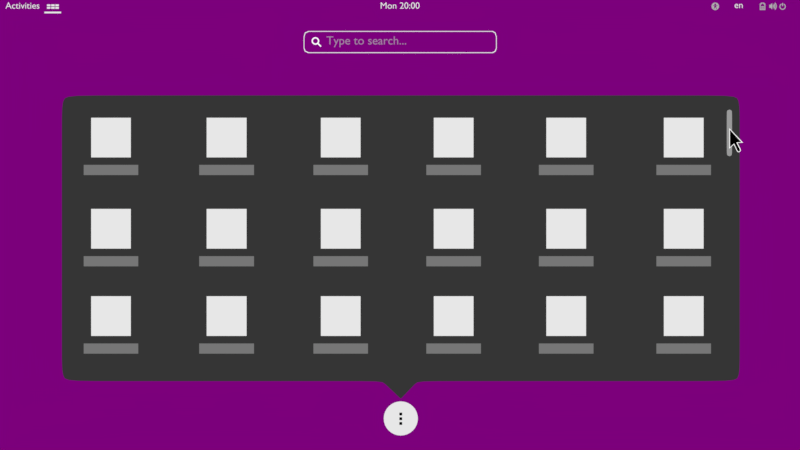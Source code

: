 # Source: gnome-shell-windows-and-workspaces.blend  (saved by Blender 2.78.0; exported with 4.5.12 LTS)
import bpy
from mathutils import Matrix  # noqa: F401  (used for matrix-valued properties, if any)

bpy.ops.wm.read_factory_settings(use_empty=True)
scene = bpy.context.scene
scene.name = 'more-apps v2'

# ---- collections
col_collection_1_003 = bpy.data.collections.new('Collection 1.003'); scene.collection.children.link(col_collection_1_003)
col_collection_2_003 = bpy.data.collections.new('Collection 2.003'); scene.collection.children.link(col_collection_2_003)
col_collection_2_003.hide_render = True
col_collection_2_003.hide_viewport = True
col_collection_3_003 = bpy.data.collections.new('Collection 3.003'); scene.collection.children.link(col_collection_3_003)
col_collection_3_003.hide_render = True
col_collection_3_003.hide_viewport = True
col_collection_4_003 = bpy.data.collections.new('Collection 4.003'); scene.collection.children.link(col_collection_4_003)
col_collection_4_003.hide_render = True
col_collection_4_003.hide_viewport = True
col_collection_5_003 = bpy.data.collections.new('Collection 5.003'); scene.collection.children.link(col_collection_5_003)
col_collection_5_003.hide_render = True
col_collection_5_003.hide_viewport = True
col_collection_6_003 = bpy.data.collections.new('Collection 6.003'); scene.collection.children.link(col_collection_6_003)
col_collection_6_003.hide_render = True
col_collection_6_003.hide_viewport = True
col_collection_7_003 = bpy.data.collections.new('Collection 7.003'); scene.collection.children.link(col_collection_7_003)
col_collection_7_003.hide_render = True
col_collection_7_003.hide_viewport = True
col_collection_8_003 = bpy.data.collections.new('Collection 8.003'); scene.collection.children.link(col_collection_8_003)
col_collection_8_003.hide_render = True
col_collection_8_003.hide_viewport = True
col_collection_9_003 = bpy.data.collections.new('Collection 9.003'); scene.collection.children.link(col_collection_9_003)
col_collection_9_003.hide_render = True
col_collection_9_003.hide_viewport = True
col_collection_10_003 = bpy.data.collections.new('Collection 10.003'); scene.collection.children.link(col_collection_10_003)
col_collection_10_003.hide_render = True
col_collection_10_003.hide_viewport = True
col_collection_11_003 = bpy.data.collections.new('Collection 11.003'); scene.collection.children.link(col_collection_11_003)
col_collection_11_003.hide_render = True
col_collection_11_003.hide_viewport = True
col_collection_12_003 = bpy.data.collections.new('Collection 12.003'); scene.collection.children.link(col_collection_12_003)
col_collection_12_003.hide_render = True
col_collection_12_003.hide_viewport = True
col_collection_13_003 = bpy.data.collections.new('Collection 13.003'); scene.collection.children.link(col_collection_13_003)
col_collection_13_003.hide_render = True
col_collection_13_003.hide_viewport = True
col_collection_14_003 = bpy.data.collections.new('Collection 14.003'); scene.collection.children.link(col_collection_14_003)
col_collection_14_003.hide_render = True
col_collection_14_003.hide_viewport = True
col_collection_15_003 = bpy.data.collections.new('Collection 15.003'); scene.collection.children.link(col_collection_15_003)
col_collection_15_003.hide_render = True
col_collection_15_003.hide_viewport = True
col_collection_16_003 = bpy.data.collections.new('Collection 16.003'); scene.collection.children.link(col_collection_16_003)
col_collection_16_003.hide_render = True
col_collection_16_003.hide_viewport = True
col_collection_17_003 = bpy.data.collections.new('Collection 17.003'); scene.collection.children.link(col_collection_17_003)
col_collection_17_003.hide_render = True
col_collection_17_003.hide_viewport = True
col_collection_18_003 = bpy.data.collections.new('Collection 18.003'); scene.collection.children.link(col_collection_18_003)
col_collection_18_003.hide_render = True
col_collection_18_003.hide_viewport = True
col_collection_19_003 = bpy.data.collections.new('Collection 19.003'); scene.collection.children.link(col_collection_19_003)
col_collection_19_003.hide_render = True
col_collection_19_003.hide_viewport = True
col_collection_20_003 = bpy.data.collections.new('Collection 20.003'); scene.collection.children.link(col_collection_20_003)
col_collection_20_003.hide_render = True
col_collection_20_003.hide_viewport = True

# ---- images (referenced by path relative to the original .blend; pixels are not part of the script)
import os
ASSET_DIR = os.environ.get("B2B_ASSET_DIR", "")  # directory of the original .blend (textures are referenced by path, not embedded)
HERE = os.path.dirname(os.path.abspath(__file__))  # packed textures are extracted next to this script under _unpacked/

def load_image(name, relpath, width, height, colorspace="sRGB"):
    """Load a texture the original file referenced (path relative to the .blend, or extracted next to this script)."""
    p = next((c for c in (os.path.join(HERE, relpath), os.path.join(ASSET_DIR, relpath)) if relpath and os.path.exists(c)), "")
    if p:
        img = bpy.data.images.load(p, check_existing=True)
        img.name = name
    else:  # same state as the original file: an image datablock whose file is absent (Cycles renders it pink)
        img = bpy.data.images.new(name, width, height)
        img.source = "FILE"
        img.filepath = "//" + (relpath or name)
    img.colorspace_settings.name = colorspace
    return img
img_day_png = load_image('day.png', 'day.png', 1024, 1024, 'sRGB')

# ---- materials (node trees are filled in below, after node groups)
mat_icon_005 = bpy.data.materials.new('icon.005')
mat_icon_005.alpha_threshold = 0.0
mat_icon_005.roughness = 0.5
mat_group_bg_001 = bpy.data.materials.new('group bg.001')
mat_group_bg_001.alpha_threshold = 0.0
mat_group_bg_001.roughness = 0.5
mat_popover = bpy.data.materials.new('popover')
mat_popover.alpha_threshold = 0.0
mat_popover.roughness = 0.5
mat_outer_cursor = bpy.data.materials.new('outer cursor')
mat_outer_cursor.alpha_threshold = 0.0
mat_outer_cursor.roughness = 0.5
mat_inner_cursor = bpy.data.materials.new('inner cursor')
mat_inner_cursor.alpha_threshold = 0.0
mat_inner_cursor.roughness = 0.5
mat_material = bpy.data.materials.new('Material')
mat_material.alpha_threshold = 0.0
mat_material.roughness = 0.5
mat_grid_icon = bpy.data.materials.new('grid icon')
mat_grid_icon.alpha_threshold = 0.0
mat_grid_icon.roughness = 0.5
mat_group_bg = bpy.data.materials.new('group bg')
mat_group_bg.alpha_threshold = 0.0
mat_group_bg.roughness = 0.5
mat_view_more_001 = bpy.data.materials.new('view-more.001')
mat_view_more_001.alpha_threshold = 0.0
mat_view_more_001.roughness = 0.5
mat_icon_004 = bpy.data.materials.new('icon.004')
mat_icon_004.alpha_threshold = 0.0
mat_icon_004.roughness = 0.5
mat_searcbox_003 = bpy.data.materials.new('searcbox.003')
mat_searcbox_003.alpha_threshold = 0.0
mat_searcbox_003.roughness = 0.5
mat_searchicon_003 = bpy.data.materials.new('searchicon.003')
mat_searchicon_003.alpha_threshold = 0.0
mat_searchicon_003.diffuse_color = (0.5149, 0.5149, 0.5149, 1.0)
mat_searchicon_003.roughness = 0.5
mat_search_hint_003 = bpy.data.materials.new('search hint.003')
mat_search_hint_003.alpha_threshold = 0.0
mat_search_hint_003.roughness = 0.5
mat_selected_004 = bpy.data.materials.new('selected.004')
mat_selected_004.alpha_threshold = 0.0
mat_selected_004.roughness = 0.5
mat_workspace_indicator_2_004 = bpy.data.materials.new('workspace indicator 2.004')
mat_workspace_indicator_2_004.alpha_threshold = 0.0
mat_workspace_indicator_2_004.roughness = 0.5
mat_workspace_indicator_1_004 = bpy.data.materials.new('workspace indicator 1.004')
mat_workspace_indicator_1_004.alpha_threshold = 0.0
mat_workspace_indicator_1_004.roughness = 0.5
mat_shade_for_overview_004 = bpy.data.materials.new('shade for overview.004')
mat_shade_for_overview_004.alpha_threshold = 0.0
mat_shade_for_overview_004.roughness = 0.5
mat_top_bar_white_004 = bpy.data.materials.new('top bar white.004')
mat_top_bar_white_004.alpha_threshold = 0.0
mat_top_bar_white_004.roughness = 0.5
mat_day_004 = bpy.data.materials.new('day.004')
mat_day_004.alpha_threshold = 0.0
mat_day_004.roughness = 0.5
mat_top_bar_004 = bpy.data.materials.new('top bar.004')
mat_top_bar_004.alpha_threshold = 0.0
mat_top_bar_004.roughness = 0.5
mat_icon_normal_004 = bpy.data.materials.new('icon normal.004')
mat_icon_normal_004.alpha_threshold = 0.0
mat_icon_normal_004.roughness = 0.5

# ---- material node trees
mat_icon_005.use_nodes = True; mat_icon_005.node_tree.nodes.clear()
_N = mat_icon_005.node_tree.nodes; _L = mat_icon_005.node_tree.links
n0 = _N.new('ShaderNodeOutputMaterial'); n0.name = 'Material Output'; n0.location = (300, 300)
n1 = _N.new('ShaderNodeMixShader'); n1.name = 'Mix Shader'; n1.location = (10, 300)
n1.inputs[0].default_value = 1.0
n2 = _N.new('ShaderNodeBsdfTransparent'); n2.name = 'Transparent BSDF'; n2.location = (-180, 200)
n3 = _N.new('ShaderNodeEmission'); n3.name = 'Emission'; n3.location = (-180, 100)
n3.inputs[0].default_value = (0.8, 0.8, 0.8, 1.0)
_L.new(n1.outputs[0], n0.inputs[0])
_L.new(n2.outputs[0], n1.inputs[1])
_L.new(n3.outputs[0], n1.inputs[2])
n0.is_active_output = True
mat_group_bg_001.use_nodes = True; mat_group_bg_001.node_tree.nodes.clear()
_N = mat_group_bg_001.node_tree.nodes; _L = mat_group_bg_001.node_tree.links
n0 = _N.new('ShaderNodeOutputMaterial'); n0.name = 'Material Output'; n0.location = (300, 300)
n1 = _N.new('ShaderNodeMixShader'); n1.name = 'Mix Shader'; n1.location = (10, 300)
n1.inputs[0].default_value = 0.1914
n2 = _N.new('ShaderNodeBsdfTransparent'); n2.name = 'Transparent BSDF'; n2.location = (-180, 200)
n3 = _N.new('ShaderNodeEmission'); n3.name = 'Emission'; n3.location = (-180, 100)
n3.inputs[0].default_value = (0.8, 0.8, 0.8, 1.0)
_L.new(n1.outputs[0], n0.inputs[0])
_L.new(n2.outputs[0], n1.inputs[1])
_L.new(n3.outputs[0], n1.inputs[2])
n0.is_active_output = True
mat_popover.use_nodes = True; mat_popover.node_tree.nodes.clear()
_N = mat_popover.node_tree.nodes; _L = mat_popover.node_tree.links
n0 = _N.new('ShaderNodeOutputMaterial'); n0.name = 'Material Output'; n0.location = (300, 300)
n1 = _N.new('ShaderNodeMixShader'); n1.name = 'Mix Shader'; n1.location = (10, 300)
n1.inputs[0].default_value = 1.0
n2 = _N.new('ShaderNodeBsdfTransparent'); n2.name = 'Transparent BSDF'; n2.location = (-180, 200)
n3 = _N.new('ShaderNodeEmission'); n3.name = 'Emission'; n3.location = (-180, 100)
n3.inputs[0].default_value = (0.03522, 0.03522, 0.03522, 1.0)
_L.new(n1.outputs[0], n0.inputs[0])
_L.new(n2.outputs[0], n1.inputs[1])
_L.new(n3.outputs[0], n1.inputs[2])
n0.is_active_output = True
mat_outer_cursor.use_nodes = True; mat_outer_cursor.node_tree.nodes.clear()
_N = mat_outer_cursor.node_tree.nodes; _L = mat_outer_cursor.node_tree.links
n0 = _N.new('ShaderNodeOutputMaterial'); n0.name = 'Material Output'; n0.location = (300, 300)
n1 = _N.new('ShaderNodeMixShader'); n1.name = 'Mix Shader'; n1.location = (10, 300)
n1.inputs[0].default_value = 1.0
n2 = _N.new('ShaderNodeBsdfTransparent'); n2.name = 'Transparent BSDF'; n2.location = (-180, 200)
n3 = _N.new('ShaderNodeEmission'); n3.name = 'Emission'; n3.location = (-180, 100)
_L.new(n1.outputs[0], n0.inputs[0])
_L.new(n2.outputs[0], n1.inputs[1])
_L.new(n3.outputs[0], n1.inputs[2])
n0.is_active_output = True
mat_inner_cursor.use_nodes = True; mat_inner_cursor.node_tree.nodes.clear()
_N = mat_inner_cursor.node_tree.nodes; _L = mat_inner_cursor.node_tree.links
n0 = _N.new('ShaderNodeOutputMaterial'); n0.name = 'Material Output'; n0.location = (300, 300)
n1 = _N.new('ShaderNodeMixShader'); n1.name = 'Mix Shader'; n1.location = (10, 300)
n1.inputs[0].default_value = 1.0
n2 = _N.new('ShaderNodeBsdfTransparent'); n2.name = 'Transparent BSDF'; n2.location = (-180, 200)
n3 = _N.new('ShaderNodeEmission'); n3.name = 'Emission'; n3.location = (-180, 100)
n3.inputs[0].default_value = (0.0, 0.0, 0.0, 1.0)
_L.new(n1.outputs[0], n0.inputs[0])
_L.new(n2.outputs[0], n1.inputs[1])
_L.new(n3.outputs[0], n1.inputs[2])
n0.is_active_output = True
mat_material.use_nodes = True; mat_material.node_tree.nodes.clear()
_N = mat_material.node_tree.nodes; _L = mat_material.node_tree.links
n0 = _N.new('ShaderNodeOutputMaterial'); n0.name = 'Material Output'; n0.location = (300, 300)
n1 = _N.new('ShaderNodeMixShader'); n1.name = 'Mix Shader'; n1.location = (10, 300)
n1.inputs[0].default_value = 0.2988
n2 = _N.new('ShaderNodeBsdfTransparent'); n2.name = 'Transparent BSDF'; n2.location = (-180, 200)
n3 = _N.new('ShaderNodeEmission'); n3.name = 'Emission'; n3.location = (-180, 100)
_L.new(n1.outputs[0], n0.inputs[0])
_L.new(n2.outputs[0], n1.inputs[1])
_L.new(n3.outputs[0], n1.inputs[2])
n0.is_active_output = True
mat_grid_icon.use_nodes = True; mat_grid_icon.node_tree.nodes.clear()
_N = mat_grid_icon.node_tree.nodes; _L = mat_grid_icon.node_tree.links
n0 = _N.new('ShaderNodeOutputMaterial'); n0.name = 'Material Output'; n0.location = (300, 300)
n1 = _N.new('ShaderNodeMixShader'); n1.name = 'Mix Shader'; n1.location = (10, 300)
n1.inputs[0].default_value = 1.0
n2 = _N.new('ShaderNodeBsdfTransparent'); n2.name = 'Transparent BSDF'; n2.location = (-180, 200)
n3 = _N.new('ShaderNodeEmission'); n3.name = 'Emission'; n3.location = (-180, 100)
n3.inputs[0].default_value = (0.8, 0.8, 0.8, 1.0)
_L.new(n1.outputs[0], n0.inputs[0])
_L.new(n2.outputs[0], n1.inputs[1])
_L.new(n3.outputs[0], n1.inputs[2])
n0.is_active_output = True
mat_group_bg.use_nodes = True; mat_group_bg.node_tree.nodes.clear()
_N = mat_group_bg.node_tree.nodes; _L = mat_group_bg.node_tree.links
n0 = _N.new('ShaderNodeOutputMaterial'); n0.name = 'Material Output'; n0.location = (300, 300)
n1 = _N.new('ShaderNodeMixShader'); n1.name = 'Mix Shader'; n1.location = (10, 300)
n1.inputs[0].default_value = 0.1914
n2 = _N.new('ShaderNodeBsdfTransparent'); n2.name = 'Transparent BSDF'; n2.location = (-180, 200)
n3 = _N.new('ShaderNodeEmission'); n3.name = 'Emission'; n3.location = (-180, 100)
n3.inputs[0].default_value = (0.8, 0.8, 0.8, 1.0)
_L.new(n1.outputs[0], n0.inputs[0])
_L.new(n2.outputs[0], n1.inputs[1])
_L.new(n3.outputs[0], n1.inputs[2])
n0.is_active_output = True
mat_view_more_001.use_nodes = True; mat_view_more_001.node_tree.nodes.clear()
_N = mat_view_more_001.node_tree.nodes; _L = mat_view_more_001.node_tree.links
n0 = _N.new('ShaderNodeOutputMaterial'); n0.name = 'Material Output'; n0.location = (300, 300)
n1 = _N.new('ShaderNodeMixShader'); n1.name = 'Mix Shader'; n1.location = (10, 300)
n1.inputs[0].default_value = 1.0
n2 = _N.new('ShaderNodeBsdfTransparent'); n2.name = 'Transparent BSDF'; n2.location = (-180, 200)
n3 = _N.new('ShaderNodeEmission'); n3.name = 'Emission'; n3.location = (-180, 100)
n3.inputs[0].default_value = (0.8, 0.8, 0.8, 1.0)
_L.new(n1.outputs[0], n0.inputs[0])
_L.new(n2.outputs[0], n1.inputs[1])
_L.new(n3.outputs[0], n1.inputs[2])
n0.is_active_output = True
mat_icon_004.use_nodes = True; mat_icon_004.node_tree.nodes.clear()
_N = mat_icon_004.node_tree.nodes; _L = mat_icon_004.node_tree.links
n0 = _N.new('ShaderNodeOutputMaterial'); n0.name = 'Material Output'; n0.location = (300, 300)
n1 = _N.new('ShaderNodeMixShader'); n1.name = 'Mix Shader'; n1.location = (10, 300)
n1.inputs[0].default_value = 1.0
n2 = _N.new('ShaderNodeBsdfTransparent'); n2.name = 'Transparent BSDF'; n2.location = (-180, 200)
n3 = _N.new('ShaderNodeEmission'); n3.name = 'Emission'; n3.location = (-180, 100)
n3.inputs[0].default_value = (0.0, 0.0, 0.0, 1.0)
_L.new(n1.outputs[0], n0.inputs[0])
_L.new(n2.outputs[0], n1.inputs[1])
_L.new(n3.outputs[0], n1.inputs[2])
n0.is_active_output = True
mat_searcbox_003.use_nodes = True; mat_searcbox_003.node_tree.nodes.clear()
_N = mat_searcbox_003.node_tree.nodes; _L = mat_searcbox_003.node_tree.links
n0 = _N.new('ShaderNodeOutputMaterial'); n0.name = 'Material Output'; n0.location = (300, 300)
n1 = _N.new('ShaderNodeMixShader'); n1.name = 'Mix Shader'; n1.location = (10, 300)
n1.inputs[0].default_value = 1.0
n2 = _N.new('ShaderNodeBsdfTransparent'); n2.name = 'Transparent BSDF'; n2.location = (-180, 200)
n3 = _N.new('ShaderNodeEmission'); n3.name = 'Emission'; n3.location = (-180, 100)
n3.inputs[0].default_value = (0.8, 0.8, 0.8, 1.0)
_L.new(n1.outputs[0], n0.inputs[0])
_L.new(n2.outputs[0], n1.inputs[1])
_L.new(n3.outputs[0], n1.inputs[2])
n0.is_active_output = True
mat_searchicon_003.use_nodes = True; mat_searchicon_003.node_tree.nodes.clear()
_N = mat_searchicon_003.node_tree.nodes; _L = mat_searchicon_003.node_tree.links
n0 = _N.new('ShaderNodeOutputMaterial'); n0.name = 'Material Output'; n0.location = (300, 300)
n1 = _N.new('ShaderNodeMixShader'); n1.name = 'Mix Shader'; n1.location = (10, 300)
n1.inputs[0].default_value = 1.0
n2 = _N.new('ShaderNodeBsdfTransparent'); n2.name = 'Transparent BSDF'; n2.location = (-180, 200)
n3 = _N.new('ShaderNodeEmission'); n3.name = 'Emission'; n3.location = (-180, 100)
_L.new(n1.outputs[0], n0.inputs[0])
_L.new(n2.outputs[0], n1.inputs[1])
_L.new(n3.outputs[0], n1.inputs[2])
n0.is_active_output = True
mat_search_hint_003.use_nodes = True; mat_search_hint_003.node_tree.nodes.clear()
_N = mat_search_hint_003.node_tree.nodes; _L = mat_search_hint_003.node_tree.links
n0 = _N.new('ShaderNodeOutputMaterial'); n0.name = 'Material Output'; n0.location = (300, 300)
n1 = _N.new('ShaderNodeMixShader'); n1.name = 'Mix Shader'; n1.location = (110, 300)
n1.inputs[0].default_value = 0.2743
n2 = _N.new('ShaderNodeBsdfTransparent'); n2.name = 'Transparent BSDF'; n2.location = (-80, 300)
n3 = _N.new('ShaderNodeEmission'); n3.name = 'Emission'; n3.location = (-80, 300)
n3.inputs[0].default_value = (0.8, 0.8, 0.8, 1.0)
_L.new(n1.outputs[0], n0.inputs[0])
_L.new(n2.outputs[0], n1.inputs[1])
_L.new(n3.outputs[0], n1.inputs[2])
n0.is_active_output = True
mat_selected_004.use_nodes = True; mat_selected_004.node_tree.nodes.clear()
_N = mat_selected_004.node_tree.nodes; _L = mat_selected_004.node_tree.links
n0 = _N.new('ShaderNodeOutputMaterial'); n0.name = 'Material Output'; n0.location = (300, 300)
n1 = _N.new('ShaderNodeMixShader'); n1.name = 'Mix Shader'; n1.location = (10, 300)
n1.inputs[0].default_value = 1.0
n2 = _N.new('ShaderNodeBsdfTransparent'); n2.name = 'Transparent BSDF'; n2.location = (-180, 200)
n3 = _N.new('ShaderNodeEmission'); n3.name = 'Emission'; n3.location = (-180, 100)
n3.inputs[0].default_value = (0.8, 0.8, 0.8, 1.0)
_L.new(n1.outputs[0], n0.inputs[0])
_L.new(n2.outputs[0], n1.inputs[1])
_L.new(n3.outputs[0], n1.inputs[2])
n0.is_active_output = True
mat_workspace_indicator_2_004.use_nodes = True; mat_workspace_indicator_2_004.node_tree.nodes.clear()
_N = mat_workspace_indicator_2_004.node_tree.nodes; _L = mat_workspace_indicator_2_004.node_tree.links
n0 = _N.new('ShaderNodeOutputMaterial'); n0.name = 'Material Output'; n0.location = (300, 300)
n1 = _N.new('ShaderNodeMixShader'); n1.name = 'Mix Shader'; n1.location = (10, 300)
n1.inputs[0].default_value = 0.0
n2 = _N.new('ShaderNodeBsdfTransparent'); n2.name = 'Transparent BSDF'; n2.location = (-180, 200)
n3 = _N.new('ShaderNodeEmission'); n3.name = 'Emission'; n3.location = (-180, 100)
n3.inputs[0].default_value = (0.8, 0.8, 0.8, 1.0)
_L.new(n1.outputs[0], n0.inputs[0])
_L.new(n2.outputs[0], n1.inputs[1])
_L.new(n3.outputs[0], n1.inputs[2])
n0.is_active_output = True
mat_workspace_indicator_1_004.use_nodes = True; mat_workspace_indicator_1_004.node_tree.nodes.clear()
_N = mat_workspace_indicator_1_004.node_tree.nodes; _L = mat_workspace_indicator_1_004.node_tree.links
n0 = _N.new('ShaderNodeOutputMaterial'); n0.name = 'Material Output'; n0.location = (300, 300)
n1 = _N.new('ShaderNodeMixShader'); n1.name = 'Mix Shader'; n1.location = (10, 300)
n1.inputs[0].default_value = 0.0
n2 = _N.new('ShaderNodeBsdfTransparent'); n2.name = 'Transparent BSDF'; n2.location = (-180, 200)
n3 = _N.new('ShaderNodeEmission'); n3.name = 'Emission'; n3.location = (-180, 100)
n3.inputs[0].default_value = (0.8, 0.8, 0.8, 1.0)
_L.new(n1.outputs[0], n0.inputs[0])
_L.new(n2.outputs[0], n1.inputs[1])
_L.new(n3.outputs[0], n1.inputs[2])
n0.is_active_output = True
mat_shade_for_overview_004.use_nodes = True; mat_shade_for_overview_004.node_tree.nodes.clear()
_N = mat_shade_for_overview_004.node_tree.nodes; _L = mat_shade_for_overview_004.node_tree.links
n0 = _N.new('ShaderNodeOutputMaterial'); n0.name = 'Material Output'; n0.location = (300, 300)
n1 = _N.new('ShaderNodeMixShader'); n1.name = 'Mix Shader'; n1.location = (10, 300)
n1.inputs[0].default_value = 0.8
n2 = _N.new('ShaderNodeBsdfTransparent'); n2.name = 'Transparent BSDF'; n2.location = (-180, 200)
n3 = _N.new('ShaderNodeEmission'); n3.name = 'Emission'; n3.location = (-180, 100)
n3.inputs[0].default_value = (0.0, 0.0, 0.0, 1.0)
_L.new(n1.outputs[0], n0.inputs[0])
_L.new(n2.outputs[0], n1.inputs[1])
_L.new(n3.outputs[0], n1.inputs[2])
n0.is_active_output = True
mat_top_bar_white_004.use_nodes = True; mat_top_bar_white_004.node_tree.nodes.clear()
_N = mat_top_bar_white_004.node_tree.nodes; _L = mat_top_bar_white_004.node_tree.links
n0 = _N.new('ShaderNodeOutputMaterial'); n0.name = 'Material Output'; n0.location = (300, 300)
n1 = _N.new('ShaderNodeMixShader'); n1.name = 'Mix Shader'; n1.location = (110, 300)
n1.inputs[0].default_value = 1.0
n2 = _N.new('ShaderNodeBsdfTransparent'); n2.name = 'Transparent BSDF'; n2.location = (-80, 300)
n3 = _N.new('ShaderNodeEmission'); n3.name = 'Emission'; n3.location = (-80, 300)
n3.inputs[0].default_value = (0.8, 0.8, 0.8, 1.0)
_L.new(n1.outputs[0], n0.inputs[0])
_L.new(n2.outputs[0], n1.inputs[1])
_L.new(n3.outputs[0], n1.inputs[2])
n0.is_active_output = True
mat_day_004.use_nodes = True; mat_day_004.node_tree.nodes.clear()
_N = mat_day_004.node_tree.nodes; _L = mat_day_004.node_tree.links
n0 = _N.new('ShaderNodeOutputMaterial'); n0.name = 'Material Output'; n0.location = (300, 300)
n1 = _N.new('ShaderNodeTexImage'); n1.name = 'Image Texture'; n1.location = (-300, 217)
n1.width = 140
n1.image = img_day_png
n2 = _N.new('ShaderNodeEmission'); n2.name = 'Emission'; n2.location = (-100, 167)
n3 = _N.new('ShaderNodeLightPath'); n3.name = 'Light Path'; n3.location = (-300, 117)
n4 = _N.new('ShaderNodeBsdfTransparent'); n4.name = 'Transparent BSDF'; n4.location = (-100, 267)
n5 = _N.new('ShaderNodeMixShader'); n5.name = 'Mix Shader'; n5.location = (100, 300)
_L.new(n1.outputs[0], n2.inputs[0])
_L.new(n3.outputs[0], n2.inputs[1])
_L.new(n5.outputs[0], n0.inputs[0])
_L.new(n1.outputs[1], n5.inputs[0])
_L.new(n2.outputs[0], n5.inputs[2])
_L.new(n4.outputs[0], n5.inputs[1])
n0.is_active_output = True
mat_top_bar_004.use_nodes = True; mat_top_bar_004.node_tree.nodes.clear()
_N = mat_top_bar_004.node_tree.nodes; _L = mat_top_bar_004.node_tree.links
n0 = _N.new('ShaderNodeOutputMaterial'); n0.name = 'Material Output'; n0.location = (300, 300)
n1 = _N.new('ShaderNodeMixShader'); n1.name = 'Mix Shader'; n1.location = (110, 300)
n1.inputs[0].default_value = 0.0
n2 = _N.new('ShaderNodeBsdfTransparent'); n2.name = 'Transparent BSDF'; n2.location = (-80, 200)
n3 = _N.new('ShaderNodeEmission'); n3.name = 'Emission'; n3.location = (-80, 100)
n3.inputs[0].default_value = (0.0, 0.0, 0.0, 1.0)
_L.new(n1.outputs[0], n0.inputs[0])
_L.new(n2.outputs[0], n1.inputs[1])
_L.new(n3.outputs[0], n1.inputs[2])
n0.is_active_output = True
mat_icon_normal_004.use_nodes = True; mat_icon_normal_004.node_tree.nodes.clear()
_N = mat_icon_normal_004.node_tree.nodes; _L = mat_icon_normal_004.node_tree.links
n0 = _N.new('ShaderNodeOutputMaterial'); n0.name = 'Material Output'; n0.location = (300, 300)
n1 = _N.new('ShaderNodeEmission'); n1.name = 'Emission'; n1.location = (10, 300)
n1.inputs[0].default_value = (0.4292, 0.4292, 0.4292, 1.0)
_L.new(n1.outputs[0], n0.inputs[0])
n0.is_active_output = True

# ---- world
world_world_004 = bpy.data.worlds.new('World.004'); scene.world = world_world_004
world_world_004.color = (0.05088, 0.05088, 0.05088)
world_world_004.use_sun_shadow = False
world_world_004.sun_shadow_jitter_overblur = 0.0
world_world_004.cycles.sampling_method = 'MANUAL'

# ---- cameras
cam_camera_004 = bpy.data.cameras.new('Camera.004')
cam_camera_004.clip_end = 100.0
cam_camera_004.lens = 35.0
cam_camera_004.sensor_width = 32.0
cam_camera_004.sensor_height = 18.0
cam_camera_004.ortho_scale = 7.314
cam_camera_004.dof.focus_distance = 0.0

# ---- meshes
me_cube = bpy.data.meshes.new('Cube')
me_cube.from_pydata([(-1.0, -1.0, -1.0), (-1.0, -1.0, 1.0), (-1.0, 1.0, -1.0), (-1.0, 1.0, 1.0), (1.0, -1.0, -1.0), (1.0, -1.0, 1.0), (1.0, 1.0, -1.0), (1.0, 1.0, 1.0)], [], [(0, 1, 3, 2), (2, 3, 7, 6), (6, 7, 5, 4), (4, 5, 1, 0), (2, 6, 4, 0), (7, 3, 1, 5)])
me_cube.use_remesh_preserve_volume = False
me_cube.use_remesh_preserve_attributes = False
me_cube.use_mirror_vertex_groups = False
me_cube.update()
me_plane_261 = bpy.data.meshes.new('Plane.261')
me_plane_261.from_pydata([(-0.7761, -0.9511, 0.0), (0.7761, -0.9511, 0.0), (-0.7761, 0.6012, 0.0), (0.7761, 0.6012, 0.0), (-1.066, -1.642, 0.0), (1.066, -1.642, 0.0), (-1.066, -1.245, 0.0), (1.066, -1.245, 0.0)], [], [(0, 1, 3, 2), (4, 5, 7, 6)])
me_plane_261.polygons.foreach_set('material_index', [0, 1])
me_plane_261.materials.append(mat_icon_005)
me_plane_261.materials.append(mat_group_bg_001)
me_plane_261.use_remesh_preserve_volume = False
me_plane_261.use_remesh_preserve_attributes = False
me_plane_261.use_mirror_vertex_groups = False
me_plane_261.update()
me_plane_248 = bpy.data.meshes.new('Plane.248')
me_plane_248.from_pydata([(-1.0, -1.0, 0.0), (1.0, -1.0, 0.0), (-1.0, 1.0, 0.0), (1.0, 1.0, 0.0), (-0.9452, -1.0, 0.0), (0.0, -1.124, 0.0), (0.9523, -1.0, 0.0), (0.9523, 1.0, 0.0), (0.0, 1.0, 0.0), (-0.9452, 1.0, 0.0), (-1.0, 0.8708, 0.0), (-1.0, 0.0, 0.0), (-1.0, -0.8765, 0.0), (1.0, -0.8765, 0.0), (1.0, 0.0, 0.0), (1.0, 0.8708, 0.0), (-0.9452, -0.8765, 0.0), (-0.9452, 0.0, 0.0), (-0.9452, 0.8708, 0.0), (0.0, -0.8765, 0.0), (0.0, 0.0, 0.0), (0.0, 0.8708, 0.0), (0.9523, -0.8765, 0.0), (0.9523, 0.0, 0.0), (0.9523, 0.8708, 0.0), (0.04975, -1.0, 0.0), (0.04975, 1.0, 0.0), (0.04975, -0.8765, 0.0), (0.04975, 0.0, 0.0), (0.04975, 0.8708, 0.0), (-0.05462, -1.0, 0.0), (-0.05462, 1.0, 0.0), (-0.05462, -0.8765, 0.0), (-0.05462, 0.0, 0.0), (-0.05462, 0.8708, 0.0), (0.05129, -1.0, 0.0), (0.05129, 1.0, 0.0), (0.05129, -0.8765, 0.0), (0.05129, 0.0, 0.0), (0.05129, 0.8708, 0.0), (-0.05693, 1.0, 0.0), (-0.05693, -0.8765, 0.0), (-0.05693, 1.763e-05, 0.0), (-0.05693, 0.8709, 0.0), (-0.05693, -1.0, 0.0), (-0.00312, -1.117, 0.0), (-0.00312, 1.0, 0.0), (-0.00312, -0.8765, 0.0), (-0.00312, 0.0, 0.0), (-0.00312, 0.8708, 0.0), (0.003473, 1.0, 0.0), (0.003473, -0.8765, 0.0), (0.003473, 0.0, 0.0), (0.003473, 0.8708, 0.0), (0.003473, -1.115, 0.0), (0.0, -1.11, 0.0), (-0.00312, -1.11, 0.0), (-0.05462, -0.9948, 0.0), (0.05129, -0.9961, 0.0), (-0.05693, -0.9948, 0.0), (0.04975, -0.9961, 0.0), (0.003473, -1.11, 0.0), (0.08295, -0.9964, 0.0), (-0.07143, -0.9946, 0.0)], [], [(24, 15, 3, 7), (10, 18, 9, 2), (49, 21, 8, 46), (39, 24, 7, 36), (35, 6, 62, 58), (37, 22, 23, 38), (38, 23, 24, 39), (45, 5, 55, 56), (47, 19, 20, 48), (48, 20, 21, 49), (0, 4, 16, 12), (12, 16, 17, 11), (11, 17, 18, 10), (6, 1, 13, 22), (22, 13, 14, 23), (23, 14, 15, 24), (52, 28, 29, 53), (51, 27, 28, 52), (54, 25, 60, 61), (53, 29, 26, 50), (42, 33, 34, 43), (41, 32, 33, 42), (44, 30, 57, 59), (43, 34, 31, 40), (28, 38, 39, 29), (27, 37, 38, 28), (25, 35, 58, 60), (29, 39, 36, 26), (18, 43, 40, 9), (4, 44, 59, 63), (16, 41, 42, 17), (17, 42, 43, 18), (33, 48, 49, 34), (32, 47, 48, 33), (30, 45, 56, 57), (34, 49, 46, 31), (21, 53, 50, 8), (5, 54, 61, 55), (19, 51, 52, 20), (20, 52, 53, 21), (56, 55, 19, 47), (58, 62, 6, 22, 37), (61, 60, 27, 51), (59, 57, 32, 41), (63, 59, 41, 16, 4), (60, 58, 37, 27), (55, 61, 51, 19), (57, 56, 47, 32)])
me_plane_248.materials.append(mat_popover)
me_plane_248.use_remesh_preserve_volume = False
me_plane_248.use_remesh_preserve_attributes = False
me_plane_248.use_mirror_vertex_groups = False
me_plane_248.update()
me_plane_247 = bpy.data.meshes.new('Plane.247')
me_plane_247.from_pydata([(0.07683, -2.186, -1.192e-07), (0.8122, -1.634, -1.192e-07), (0.07683, -0.1857, -1.192e-07), (1.377, -1.598, -1.192e-07), (1.224, -2.449, -1.192e-07), (0.9443, -2.584, -1.192e-07), (0.5551, -1.749, -1.192e-07), (1.084, -2.517, -1.192e-07), (0.6836, -1.691, -1.192e-07), (1.154, -2.661, -1.192e-07), (1.192e-07, 1.073e-06, -1.192e-07), (1.18, -2.747, -1.192e-07), (0.5226, -1.877, -1.192e-07), (0.8741, -2.626, -1.192e-07), (1.314, -2.414, -1.192e-07), (1.59, -1.657, -1.192e-07), (0.9493, -1.701, -1.192e-07), (-0.005093, -2.356, -1.192e-07), (1.238, -2.556, -1.192e-07), (1.318, -2.591, -1.192e-07), (1.009, -2.668, -1.192e-07), (0.9801, -2.748, -1.192e-07)], [], [(5, 6, 12, 13), (6, 8, 1, 2), (3, 2, 10, 15), (8, 6, 5, 7), (1, 8, 7, 4), (5, 20, 9, 7), (7, 9, 18, 4), (0, 6, 2), (17, 0, 2, 10), (1, 3, 15, 16), (0, 6, 12, 17), (1, 4, 14, 16), (18, 9, 11, 19), (20, 5, 13, 21), (3, 1, 2), (4, 18, 19, 14), (9, 20, 21, 11)])
me_plane_247.polygons.foreach_set('material_index', [0, 1, 0, 1, 1, 1, 1, 1, 0, 0, 0, 0, 0, 0, 1, 0, 0])
me_plane_247.materials.append(mat_outer_cursor)
me_plane_247.materials.append(mat_inner_cursor)
me_plane_247.use_remesh_preserve_volume = False
me_plane_247.use_remesh_preserve_attributes = False
me_plane_247.use_mirror_vertex_groups = False
me_plane_247.update()
me_plane_265 = bpy.data.meshes.new('Plane.265')
me_plane_265.from_pydata([(0.3057, -1.751, -0.4953), (2.191, -1.751, -0.4953), (0.3057, 1.083, -0.4953), (2.191, 1.083, -0.4953), (0.2485, 0.9661, -0.4953), (2.248, 0.9661, -0.4953), (0.2485, -1.605, -0.4953), (2.248, -1.605, -0.4953), (1.399, -1.808, -0.4953), (1.399, 1.14, -0.4953), (1.399, 0.9661, -0.4953), (1.399, -1.605, -0.4953), (1.167, 1.14, -0.4953), (1.167, 0.9661, -0.4953), (1.167, -1.605, -0.4953), (1.167, -1.808, -0.4953)], [], [(10, 5, 3, 9), (11, 7, 5, 10), (8, 1, 7, 11), (15, 8, 11, 14), (14, 11, 10, 13), (13, 10, 9, 12), (4, 13, 12, 2), (6, 14, 13, 4), (0, 15, 14, 6)])
me_plane_265.materials.append(mat_material)
me_plane_265.use_remesh_preserve_volume = False
me_plane_265.use_remesh_preserve_attributes = False
me_plane_265.use_mirror_vertex_groups = False
me_plane_265.update()
me_plane_262 = bpy.data.meshes.new('Plane.262')
me_plane_262.from_pydata([(-18.29, -12.02, -2.489e-07), (-16.73, -12.02, -2.489e-07), (-18.29, -10.46, -2.318e-07), (-16.73, -10.46, -2.318e-07), (-18.58, -12.71, -2.565e-07), (-16.44, -12.71, -2.565e-07), (-18.58, -12.31, -2.521e-07), (-16.44, -12.31, -2.521e-07), (-22.8, -8.237, -1.297e-07), (-21.25, -8.237, -1.297e-07), (-22.8, -6.684, -1.126e-07), (-21.25, -6.684, -1.126e-07), (-23.09, -8.928, -1.373e-07), (-20.96, -8.928, -1.373e-07), (-23.09, -8.531, -1.329e-07), (-20.96, -8.531, -1.329e-07), (-22.8, -15.6, -3.681e-07), (-21.25, -15.6, -3.681e-07), (-22.8, -14.05, -3.51e-07), (-21.25, -14.05, -3.51e-07), (-23.09, -16.29, -3.757e-07), (-20.96, -16.29, -3.757e-07), (-23.09, -15.9, -3.713e-07), (-20.96, -15.9, -3.713e-07), (-5.026, -8.237, -1.297e-07), (-3.474, -8.237, -1.297e-07), (-5.026, -6.684, -1.126e-07), (-3.474, -6.684, -1.126e-07), (-5.316, -8.928, -1.373e-07), (-3.184, -8.928, -1.373e-07), (-5.316, -8.531, -1.329e-07), (-3.184, -8.531, -1.329e-07), (-5.026, -15.6, -3.681e-07), (-3.474, -15.6, -3.681e-07), (-5.026, -14.05, -3.51e-07), (-3.474, -14.05, -3.51e-07), (-5.316, -16.29, -3.757e-07), (-3.184, -16.29, -3.757e-07), (-5.316, -15.9, -3.713e-07), (-3.184, -15.9, -3.713e-07), (-18.29, -15.6, -3.681e-07), (-16.73, -15.6, -3.681e-07), (-18.29, -14.05, -3.51e-07), (-16.73, -14.05, -3.51e-07), (-18.58, -16.29, -3.757e-07), (-16.44, -16.29, -3.757e-07), (-18.58, -15.9, -3.713e-07), (-16.44, -15.9, -3.713e-07), (-13.83, -8.237, -1.297e-07), (-12.28, -8.237, -1.297e-07), (-13.83, -6.684, -1.126e-07), (-12.28, -6.684, -1.126e-07), (-14.12, -8.928, -1.373e-07), (-11.99, -8.928, -1.373e-07), (-14.12, -8.531, -1.329e-07), (-11.99, -8.531, -1.329e-07), (-22.8, -12.02, -2.489e-07), (-21.25, -12.02, -2.489e-07), (-22.8, -10.46, -2.318e-07), (-21.25, -10.46, -2.318e-07), (-23.09, -12.71, -2.565e-07), (-20.96, -12.71, -2.565e-07), (-23.09, -12.31, -2.521e-07), (-20.96, -12.31, -2.521e-07), (-18.29, -8.237, -1.297e-07), (-16.73, -8.237, -1.297e-07), (-18.29, -6.684, -1.126e-07), (-16.73, -6.684, -1.126e-07), (-18.58, -8.928, -1.373e-07), (-16.44, -8.928, -1.373e-07), (-18.58, -8.531, -1.329e-07), (-16.44, -8.531, -1.329e-07), (-5.026, -12.02, -2.489e-07), (-3.474, -12.02, -2.489e-07), (-5.026, -10.46, -2.318e-07), (-3.474, -10.46, -2.318e-07), (-5.316, -12.71, -2.565e-07), (-3.184, -12.71, -2.565e-07), (-5.316, -12.31, -2.521e-07), (-3.184, -12.31, -2.521e-07), (-13.83, -15.6, -3.681e-07), (-12.28, -15.6, -3.681e-07), (-13.83, -14.05, -3.51e-07), (-12.28, -14.05, -3.51e-07), (-14.12, -16.29, -3.757e-07), (-11.99, -16.29, -3.757e-07), (-14.12, -15.9, -3.713e-07), (-11.99, -15.9, -3.713e-07), (-13.83, -12.02, -2.489e-07), (-12.28, -12.02, -2.489e-07), (-13.83, -10.46, -2.318e-07), (-12.28, -10.46, -2.318e-07), (-14.12, -12.71, -2.565e-07), (-11.99, -12.71, -2.565e-07), (-14.12, -12.31, -2.521e-07), (-11.99, -12.31, -2.521e-07), (-9.421, -8.237, -1.297e-07), (-7.869, -8.237, -1.297e-07), (-9.421, -6.684, -1.126e-07), (-7.869, -6.684, -1.126e-07), (-9.711, -8.928, -1.373e-07), (-7.579, -8.928, -1.373e-07), (-9.711, -8.531, -1.329e-07), (-7.579, -8.531, -1.329e-07), (-9.421, -15.6, -3.681e-07), (-7.869, -15.6, -3.681e-07), (-9.421, -14.05, -3.51e-07), (-7.869, -14.05, -3.51e-07), (-9.711, -16.29, -3.757e-07), (-7.579, -16.29, -3.757e-07), (-9.711, -15.9, -3.713e-07), (-7.579, -15.9, -3.713e-07), (-9.421, -12.02, -2.489e-07), (-7.869, -12.02, -2.489e-07), (-9.421, -10.46, -2.318e-07), (-7.869, -10.46, -2.318e-07), (-9.711, -12.71, -2.565e-07), (-7.579, -12.71, -2.565e-07), (-9.711, -12.31, -2.521e-07), (-7.579, -12.31, -2.521e-07), (-0.4376, -8.237, -1.297e-07), (1.115, -8.237, -1.297e-07), (-0.4376, -6.684, -1.126e-07), (1.115, -6.684, -1.126e-07), (-0.7273, -8.928, -1.373e-07), (1.404, -8.928, -1.373e-07), (-0.7273, -8.531, -1.329e-07), (1.404, -8.531, -1.329e-07), (-0.4376, -15.6, -3.681e-07), (1.115, -15.6, -3.681e-07), (-0.4376, -14.05, -3.51e-07), (1.115, -14.05, -3.51e-07), (-0.7273, -16.29, -3.757e-07), (1.404, -16.29, -3.757e-07), (-0.7273, -15.9, -3.713e-07), (1.404, -15.9, -3.713e-07), (-0.4376, -12.02, -2.489e-07), (1.115, -12.02, -2.489e-07), (-0.4376, -10.46, -2.318e-07), (1.115, -10.46, -2.318e-07), (-0.7273, -12.71, -2.565e-07), (1.404, -12.71, -2.565e-07), (-0.7273, -12.31, -2.521e-07), (1.404, -12.31, -2.521e-07), (-0.4376, -23.24, -3.681e-07), (1.115, -23.24, -3.681e-07), (-0.4376, -21.69, -3.51e-07), (1.115, -21.69, -3.51e-07), (-0.7273, -23.93, -3.757e-07), (1.404, -23.93, -3.757e-07), (-0.7273, -23.54, -3.713e-07), (1.404, -23.54, -3.713e-07), (-0.4376, -26.83, -4.873e-07), (1.115, -26.83, -4.873e-07), (-0.4376, -25.28, -4.702e-07), (1.115, -25.28, -4.702e-07), (-0.7273, -27.52, -4.949e-07), (1.404, -27.52, -4.949e-07), (-0.7273, -27.12, -4.905e-07), (1.404, -27.12, -4.905e-07), (-0.4376, -19.46, -2.489e-07), (1.115, -19.46, -2.489e-07), (-0.4376, -17.91, -2.318e-07), (1.115, -17.91, -2.318e-07), (-0.7273, -20.15, -2.565e-07), (1.404, -20.15, -2.565e-07), (-0.7273, -19.76, -2.521e-07), (1.404, -19.76, -2.521e-07), (-9.421, -23.24, -3.681e-07), (-7.869, -23.24, -3.681e-07), (-9.421, -21.69, -3.51e-07), (-7.869, -21.69, -3.51e-07), (-9.711, -23.93, -3.757e-07), (-7.579, -23.93, -3.757e-07), (-9.711, -23.54, -3.713e-07), (-7.579, -23.54, -3.713e-07), (-9.421, -26.83, -4.873e-07), (-7.869, -26.83, -4.873e-07), (-9.421, -25.28, -4.702e-07), (-7.869, -25.28, -4.702e-07), (-9.711, -27.52, -4.949e-07), (-7.579, -27.52, -4.949e-07), (-9.711, -27.12, -4.905e-07), (-7.579, -27.12, -4.905e-07), (-9.421, -19.46, -2.489e-07), (-7.869, -19.46, -2.489e-07), (-9.421, -17.91, -2.318e-07), (-7.869, -17.91, -2.318e-07), (-9.711, -20.15, -2.565e-07), (-7.579, -20.15, -2.565e-07), (-9.711, -19.76, -2.521e-07), (-7.579, -19.76, -2.521e-07), (-13.83, -23.24, -3.681e-07), (-12.28, -23.24, -3.681e-07), (-13.83, -21.69, -3.51e-07), (-12.28, -21.69, -3.51e-07), (-14.12, -23.93, -3.757e-07), (-11.99, -23.93, -3.757e-07), (-14.12, -23.54, -3.713e-07), (-11.99, -23.54, -3.713e-07), (-13.83, -26.83, -4.873e-07), (-12.28, -26.83, -4.873e-07), (-13.83, -25.28, -4.702e-07), (-12.28, -25.28, -4.702e-07), (-14.12, -27.52, -4.949e-07), (-11.99, -27.52, -4.949e-07), (-14.12, -27.12, -4.905e-07), (-11.99, -27.12, -4.905e-07), (-5.026, -23.24, -3.681e-07), (-3.474, -23.24, -3.681e-07), (-5.026, -21.69, -3.51e-07), (-3.474, -21.69, -3.51e-07), (-5.316, -23.93, -3.757e-07), (-3.184, -23.93, -3.757e-07), (-5.316, -23.54, -3.713e-07), (-3.184, -23.54, -3.713e-07), (-18.29, -19.46, -2.489e-07), (-16.73, -19.46, -2.489e-07), (-18.29, -17.91, -2.318e-07), (-16.73, -17.91, -2.318e-07), (-18.58, -20.15, -2.565e-07), (-16.44, -20.15, -2.565e-07), (-18.58, -19.76, -2.521e-07), (-16.44, -19.76, -2.521e-07), (-22.8, -23.24, -3.681e-07), (-21.25, -23.24, -3.681e-07), (-22.8, -21.69, -3.51e-07), (-21.25, -21.69, -3.51e-07), (-23.09, -23.93, -3.757e-07), (-20.96, -23.93, -3.757e-07), (-23.09, -23.54, -3.713e-07), (-20.96, -23.54, -3.713e-07), (-13.83, -19.46, -2.489e-07), (-12.28, -19.46, -2.489e-07), (-13.83, -17.91, -2.318e-07), (-12.28, -17.91, -2.318e-07), (-14.12, -20.15, -2.565e-07), (-11.99, -20.15, -2.565e-07), (-14.12, -19.76, -2.521e-07), (-11.99, -19.76, -2.521e-07), (-18.29, -26.83, -4.873e-07), (-16.73, -26.83, -4.873e-07), (-18.29, -25.28, -4.702e-07), (-16.73, -25.28, -4.702e-07), (-18.58, -27.52, -4.949e-07), (-16.44, -27.52, -4.949e-07), (-18.58, -27.12, -4.905e-07), (-16.44, -27.12, -4.905e-07), (-5.026, -26.83, -4.873e-07), (-3.474, -26.83, -4.873e-07), (-5.026, -25.28, -4.702e-07), (-3.474, -25.28, -4.702e-07), (-5.316, -27.52, -4.949e-07), (-3.184, -27.52, -4.949e-07), (-5.316, -27.12, -4.905e-07), (-3.184, -27.12, -4.905e-07), (-5.026, -19.46, -2.489e-07), (-3.474, -19.46, -2.489e-07), (-5.026, -17.91, -2.318e-07), (-3.474, -17.91, -2.318e-07), (-5.316, -20.15, -2.565e-07), (-3.184, -20.15, -2.565e-07), (-5.316, -19.76, -2.521e-07), (-3.184, -19.76, -2.521e-07), (-22.8, -26.83, -4.873e-07), (-21.25, -26.83, -4.873e-07), (-22.8, -25.28, -4.702e-07), (-21.25, -25.28, -4.702e-07), (-23.09, -27.52, -4.949e-07), (-20.96, -27.52, -4.949e-07), (-23.09, -27.12, -4.905e-07), (-20.96, -27.12, -4.905e-07), (-22.8, -19.46, -2.489e-07), (-21.25, -19.46, -2.489e-07), (-22.8, -17.91, -2.318e-07), (-21.25, -17.91, -2.318e-07), (-23.09, -20.15, -2.565e-07), (-20.96, -20.15, -2.565e-07), (-23.09, -19.76, -2.521e-07), (-20.96, -19.76, -2.521e-07), (-18.29, -23.24, -3.681e-07), (-16.73, -23.24, -3.681e-07), (-18.29, -21.69, -3.51e-07), (-16.73, -21.69, -3.51e-07), (-18.58, -23.93, -3.757e-07), (-16.44, -23.93, -3.757e-07), (-18.58, -23.54, -3.713e-07), (-16.44, -23.54, -3.713e-07), (-18.29, -1.081, -1.297e-07), (-16.73, -1.081, -1.297e-07), (-18.29, 0.4717, -1.126e-07), (-16.73, 0.4717, -1.126e-07), (-18.58, -1.772, -1.373e-07), (-16.44, -1.772, -1.373e-07), (-18.58, -1.375, -1.329e-07), (-16.44, -1.375, -1.329e-07), (-22.8, 2.698, -1.046e-08), (-21.25, 2.698, -1.046e-08), (-22.8, 4.25, 6.61e-09), (-21.25, 4.25, 6.61e-09), (-23.09, 2.007, -1.806e-08), (-20.96, 2.007, -1.806e-08), (-23.09, 2.404, -1.369e-08), (-20.96, 2.404, -1.369e-08), (-22.8, -4.669, -2.489e-07), (-21.25, -4.669, -2.489e-07), (-22.8, -3.117, -2.318e-07), (-21.25, -3.117, -2.318e-07), (-23.09, -5.36, -2.565e-07), (-20.96, -5.36, -2.565e-07), (-23.09, -4.963, -2.521e-07), (-20.96, -4.963, -2.521e-07), (-5.026, 2.698, -1.046e-08), (-3.474, 2.698, -1.046e-08), (-5.026, 4.25, 6.61e-09), (-3.474, 4.25, 6.61e-09), (-5.316, 2.007, -1.806e-08), (-3.184, 2.007, -1.806e-08), (-5.316, 2.404, -1.369e-08), (-3.184, 2.404, -1.369e-08), (-5.026, -4.669, -2.489e-07), (-3.474, -4.669, -2.489e-07), (-5.026, -3.117, -2.318e-07), (-3.474, -3.117, -2.318e-07), (-5.316, -5.36, -2.565e-07), (-3.184, -5.36, -2.565e-07), (-5.316, -4.963, -2.521e-07), (-3.184, -4.963, -2.521e-07), (-18.29, -4.669, -2.489e-07), (-16.73, -4.669, -2.489e-07), (-18.29, -3.117, -2.318e-07), (-16.73, -3.117, -2.318e-07), (-18.58, -5.36, -2.565e-07), (-16.44, -5.36, -2.565e-07), (-18.58, -4.963, -2.521e-07), (-16.44, -4.963, -2.521e-07), (-13.83, 2.698, -1.046e-08), (-12.28, 2.698, -1.046e-08), (-13.83, 4.25, 6.61e-09), (-12.28, 4.25, 6.61e-09), (-14.12, 2.007, -1.806e-08), (-11.99, 2.007, -1.806e-08), (-14.12, 2.404, -1.369e-08), (-11.99, 2.404, -1.369e-08), (-22.8, -1.081, -1.297e-07), (-21.25, -1.081, -1.297e-07), (-22.8, 0.4717, -1.126e-07), (-21.25, 0.4717, -1.126e-07), (-23.09, -1.772, -1.373e-07), (-20.96, -1.772, -1.373e-07), (-23.09, -1.375, -1.329e-07), (-20.96, -1.375, -1.329e-07), (-18.29, 2.698, -1.046e-08), (-16.73, 2.698, -1.046e-08), (-18.29, 4.25, 6.61e-09), (-16.73, 4.25, 6.61e-09), (-18.58, 2.007, -1.806e-08), (-16.44, 2.007, -1.806e-08), (-18.58, 2.404, -1.369e-08), (-16.44, 2.404, -1.369e-08), (-5.026, -1.081, -1.297e-07), (-3.474, -1.081, -1.297e-07), (-5.026, 0.4717, -1.126e-07), (-3.474, 0.4717, -1.126e-07), (-5.316, -1.772, -1.373e-07), (-3.184, -1.772, -1.373e-07), (-5.316, -1.375, -1.329e-07), (-3.184, -1.375, -1.329e-07), (-13.83, -4.669, -2.489e-07), (-12.28, -4.669, -2.489e-07), (-13.83, -3.117, -2.318e-07), (-12.28, -3.117, -2.318e-07), (-14.12, -5.36, -2.565e-07), (-11.99, -5.36, -2.565e-07), (-14.12, -4.963, -2.521e-07), (-11.99, -4.963, -2.521e-07), (-13.83, -1.081, -1.297e-07), (-12.28, -1.081, -1.297e-07), (-13.83, 0.4717, -1.126e-07), (-12.28, 0.4717, -1.126e-07), (-14.12, -1.772, -1.373e-07), (-11.99, -1.772, -1.373e-07), (-14.12, -1.375, -1.329e-07), (-11.99, -1.375, -1.329e-07), (-9.421, 2.698, -1.046e-08), (-7.869, 2.698, -1.046e-08), (-9.421, 4.25, 6.61e-09), (-7.869, 4.25, 6.61e-09), (-9.711, 2.007, -1.806e-08), (-7.579, 2.007, -1.806e-08), (-9.711, 2.404, -1.369e-08), (-7.579, 2.404, -1.369e-08), (-9.421, -4.669, -2.489e-07), (-7.869, -4.669, -2.489e-07), (-9.421, -3.117, -2.318e-07), (-7.869, -3.117, -2.318e-07), (-9.711, -5.36, -2.565e-07), (-7.579, -5.36, -2.565e-07), (-9.711, -4.963, -2.521e-07), (-7.579, -4.963, -2.521e-07), (-9.421, -1.081, -1.297e-07), (-7.869, -1.081, -1.297e-07), (-9.421, 0.4717, -1.126e-07), (-7.869, 0.4717, -1.126e-07), (-9.711, -1.772, -1.373e-07), (-7.579, -1.772, -1.373e-07), (-9.711, -1.375, -1.329e-07), (-7.579, -1.375, -1.329e-07), (-0.4376, 2.698, -1.046e-08), (1.115, 2.698, -1.046e-08), (-0.4376, 4.25, 6.61e-09), (1.115, 4.25, 6.61e-09), (-0.7273, 2.007, -1.806e-08), (1.404, 2.007, -1.806e-08), (-0.7273, 2.404, -1.369e-08), (1.404, 2.404, -1.369e-08), (-0.4376, -4.669, -2.489e-07), (1.115, -4.669, -2.489e-07), (-0.4376, -3.117, -2.318e-07), (1.115, -3.117, -2.318e-07), (-0.7273, -5.36, -2.565e-07), (1.404, -5.36, -2.565e-07), (-0.7273, -4.963, -2.521e-07), (1.404, -4.963, -2.521e-07), (-0.4376, -1.081, 0.0), (1.115, -1.081, 0.0), (-0.4376, 0.4717, 0.0), (1.115, 0.4717, 0.0), (-0.7273, -1.772, 0.0), (1.404, -1.772, 0.0), (-0.7273, -1.375, 0.0), (1.404, -1.375, 0.0), (-0.4376, 9.967, -1.046e-08), (1.115, 9.967, -1.046e-08), (-0.4376, 11.52, 6.61e-09), (1.115, 11.52, 6.61e-09), (-0.7273, 9.276, -1.806e-08), (1.404, 9.276, -1.806e-08), (-0.7273, 9.673, -1.369e-08), (1.404, 9.673, -1.369e-08), (-0.4376, 6.557, -1.297e-07), (1.115, 6.557, -1.297e-07), (-0.4376, 8.11, -1.126e-07), (1.115, 8.11, -1.126e-07), (-0.7273, 5.866, -1.373e-07), (1.404, 5.866, -1.373e-07), (-0.7273, 6.263, -1.329e-07), (1.404, 6.263, -1.329e-07), (-0.4376, 13.53, 1.088e-07), (1.115, 13.53, 1.088e-07), (-0.4376, 15.08, 1.258e-07), (1.115, 15.08, 1.258e-07), (-0.7273, 12.84, 1.012e-07), (1.404, 12.84, 1.012e-07), (-0.7273, 13.24, 1.055e-07), (1.404, 13.24, 1.055e-07), (-9.421, 9.967, -1.046e-08), (-7.869, 9.967, -1.046e-08), (-9.421, 11.52, 6.61e-09), (-7.869, 11.52, 6.61e-09), (-9.711, 9.276, -1.806e-08), (-7.579, 9.276, -1.806e-08), (-9.711, 9.673, -1.369e-08), (-7.579, 9.673, -1.369e-08), (-9.421, 6.557, -1.297e-07), (-7.869, 6.557, -1.297e-07), (-9.421, 8.11, -1.126e-07), (-7.869, 8.11, -1.126e-07), (-9.711, 5.866, -1.373e-07), (-7.579, 5.866, -1.373e-07), (-9.711, 6.263, -1.329e-07), (-7.579, 6.263, -1.329e-07), (-9.421, 13.53, 1.088e-07), (-7.869, 13.53, 1.088e-07), (-9.421, 15.08, 1.258e-07), (-7.869, 15.08, 1.258e-07), (-9.711, 12.84, 1.012e-07), (-7.579, 12.84, 1.012e-07), (-9.711, 13.24, 1.055e-07), (-7.579, 13.24, 1.055e-07), (-13.83, 9.967, -1.046e-08), (-12.28, 9.967, -1.046e-08), (-13.83, 11.52, 6.61e-09), (-12.28, 11.52, 6.61e-09), (-14.12, 9.276, -1.806e-08), (-11.99, 9.276, -1.806e-08), (-14.12, 9.673, -1.369e-08), (-11.99, 9.673, -1.369e-08), (-13.83, 6.557, -1.297e-07), (-12.28, 6.557, -1.297e-07), (-13.83, 8.11, -1.126e-07), (-12.28, 8.11, -1.126e-07), (-14.12, 5.866, -1.373e-07), (-11.99, 5.866, -1.373e-07), (-14.12, 6.263, -1.329e-07), (-11.99, 6.263, -1.329e-07), (-5.026, 9.967, -1.046e-08), (-3.474, 9.967, -1.046e-08), (-5.026, 11.52, 6.61e-09), (-3.474, 11.52, 6.61e-09), (-5.316, 9.276, -1.806e-08), (-3.184, 9.276, -1.806e-08), (-5.316, 9.673, -1.369e-08), (-3.184, 9.673, -1.369e-08), (-18.29, 13.53, 1.088e-07), (-16.73, 13.53, 1.088e-07), (-18.29, 15.08, 1.258e-07), (-16.73, 15.08, 1.258e-07), (-18.58, 12.84, 1.012e-07), (-16.44, 12.84, 1.012e-07), (-18.58, 13.24, 1.055e-07), (-16.44, 13.24, 1.055e-07), (-22.8, 9.967, -1.046e-08), (-21.25, 9.967, -1.046e-08), (-22.8, 11.52, 6.61e-09), (-21.25, 11.52, 6.61e-09), (-23.09, 9.276, -1.806e-08), (-20.96, 9.276, -1.806e-08), (-23.09, 9.673, -1.369e-08), (-20.96, 9.673, -1.369e-08), (-13.83, 13.53, 1.088e-07), (-12.28, 13.53, 1.088e-07), (-13.83, 15.08, 1.258e-07), (-12.28, 15.08, 1.258e-07), (-14.12, 12.84, 1.012e-07), (-11.99, 12.84, 1.012e-07), (-14.12, 13.24, 1.055e-07), (-11.99, 13.24, 1.055e-07), (-18.29, 6.557, -1.297e-07), (-16.73, 6.557, -1.297e-07), (-18.29, 8.11, -1.126e-07), (-16.73, 8.11, -1.126e-07), (-18.58, 5.866, -1.373e-07), (-16.44, 5.866, -1.373e-07), (-18.58, 6.263, -1.329e-07), (-16.44, 6.263, -1.329e-07), (-5.026, 6.557, -1.297e-07), (-3.474, 6.557, -1.297e-07), (-5.026, 8.11, -1.126e-07), (-3.474, 8.11, -1.126e-07), (-5.316, 5.866, -1.373e-07), (-3.184, 5.866, -1.373e-07), (-5.316, 6.263, -1.329e-07), (-3.184, 6.263, -1.329e-07), (-5.026, 13.53, 1.088e-07), (-3.474, 13.53, 1.088e-07), (-5.026, 15.08, 1.258e-07), (-3.474, 15.08, 1.258e-07), (-5.316, 12.84, 1.012e-07), (-3.184, 12.84, 1.012e-07), (-5.316, 13.24, 1.055e-07), (-3.184, 13.24, 1.055e-07), (-22.8, 6.557, -1.297e-07), (-21.25, 6.557, -1.297e-07), (-22.8, 8.11, -1.126e-07), (-21.25, 8.11, -1.126e-07), (-23.09, 5.866, -1.373e-07), (-20.96, 5.866, -1.373e-07), (-23.09, 6.263, -1.329e-07), (-20.96, 6.263, -1.329e-07), (-22.8, 13.53, 1.088e-07), (-21.25, 13.53, 1.088e-07), (-22.8, 15.08, 1.258e-07), (-21.25, 15.08, 1.258e-07), (-23.09, 12.84, 1.012e-07), (-20.96, 12.84, 1.012e-07), (-23.09, 13.24, 1.055e-07), (-20.96, 13.24, 1.055e-07), (-18.29, 9.967, -1.046e-08), (-16.73, 9.967, -1.046e-08), (-18.29, 11.52, 6.61e-09), (-16.73, 11.52, 6.61e-09), (-18.58, 9.276, -1.806e-08), (-16.44, 9.276, -1.806e-08), (-18.58, 9.673, -1.369e-08), (-16.44, 9.673, -1.369e-08)], [], [(0, 1, 3, 2), (4, 5, 7, 6), (8, 9, 11, 10), (12, 13, 15, 14), (16, 17, 19, 18), (20, 21, 23, 22), (24, 25, 27, 26), (28, 29, 31, 30), (32, 33, 35, 34), (36, 37, 39, 38), (40, 41, 43, 42), (44, 45, 47, 46), (48, 49, 51, 50), (52, 53, 55, 54), (56, 57, 59, 58), (60, 61, 63, 62), (64, 65, 67, 66), (68, 69, 71, 70), (72, 73, 75, 74), (76, 77, 79, 78), (80, 81, 83, 82), (84, 85, 87, 86), (88, 89, 91, 90), (92, 93, 95, 94), (96, 97, 99, 98), (100, 101, 103, 102), (104, 105, 107, 106), (108, 109, 111, 110), (112, 113, 115, 114), (116, 117, 119, 118), (120, 121, 123, 122), (124, 125, 127, 126), (128, 129, 131, 130), (132, 133, 135, 134), (136, 137, 139, 138), (140, 141, 143, 142), (144, 145, 147, 146), (148, 149, 151, 150), (152, 153, 155, 154), (156, 157, 159, 158), (160, 161, 163, 162), (164, 165, 167, 166), (168, 169, 171, 170), (172, 173, 175, 174), (176, 177, 179, 178), (180, 181, 183, 182), (184, 185, 187, 186), (188, 189, 191, 190), (192, 193, 195, 194), (196, 197, 199, 198), (200, 201, 203, 202), (204, 205, 207, 206), (208, 209, 211, 210), (212, 213, 215, 214), (216, 217, 219, 218), (220, 221, 223, 222), (224, 225, 227, 226), (228, 229, 231, 230), (232, 233, 235, 234), (236, 237, 239, 238), (240, 241, 243, 242), (244, 245, 247, 246), (248, 249, 251, 250), (252, 253, 255, 254), (256, 257, 259, 258), (260, 261, 263, 262), (264, 265, 267, 266), (268, 269, 271, 270), (272, 273, 275, 274), (276, 277, 279, 278), (280, 281, 283, 282), (284, 285, 287, 286), (288, 289, 291, 290), (292, 293, 295, 294), (296, 297, 299, 298), (300, 301, 303, 302), (304, 305, 307, 306), (308, 309, 311, 310), (312, 313, 315, 314), (316, 317, 319, 318), (320, 321, 323, 322), (324, 325, 327, 326), (328, 329, 331, 330), (332, 333, 335, 334), (336, 337, 339, 338), (340, 341, 343, 342), (344, 345, 347, 346), (348, 349, 351, 350), (352, 353, 355, 354), (356, 357, 359, 358), (360, 361, 363, 362), (364, 365, 367, 366), (368, 369, 371, 370), (372, 373, 375, 374), (376, 377, 379, 378), (380, 381, 383, 382), (384, 385, 387, 386), (388, 389, 391, 390), (392, 393, 395, 394), (396, 397, 399, 398), (400, 401, 403, 402), (404, 405, 407, 406), (408, 409, 411, 410), (412, 413, 415, 414), (416, 417, 419, 418), (420, 421, 423, 422), (424, 425, 427, 426), (428, 429, 431, 430), (432, 433, 435, 434), (436, 437, 439, 438), (440, 441, 443, 442), (444, 445, 447, 446), (448, 449, 451, 450), (452, 453, 455, 454), (456, 457, 459, 458), (460, 461, 463, 462), (464, 465, 467, 466), (468, 469, 471, 470), (472, 473, 475, 474), (476, 477, 479, 478), (480, 481, 483, 482), (484, 485, 487, 486), (488, 489, 491, 490), (492, 493, 495, 494), (496, 497, 499, 498), (500, 501, 503, 502), (504, 505, 507, 506), (508, 509, 511, 510), (512, 513, 515, 514), (516, 517, 519, 518), (520, 521, 523, 522), (524, 525, 527, 526), (528, 529, 531, 530), (532, 533, 535, 534), (536, 537, 539, 538), (540, 541, 543, 542), (544, 545, 547, 546), (548, 549, 551, 550), (552, 553, 555, 554), (556, 557, 559, 558), (560, 561, 563, 562), (564, 565, 567, 566), (568, 569, 571, 570), (572, 573, 575, 574)])
me_plane_262.polygons.foreach_set('material_index', [0, 1, 0, 1, 0, 1, 0, 1, 0, 1, 0, 1, 0, 1, 0, 1, 0, 1, 0, 1, 0, 1, 0, 1, 0, 1, 0, 1, 0, 1, 0, 1, 0, 1, 0, 1, 0, 1, 0, 1, 0, 1, 0, 1, 0, 1, 0, 1, 0, 1, 0, 1, 0, 1, 0, 1, 0, 1, 0, 1, 0, 1, 0, 1, 0, 1, 0, 1, 0, 1, 0, 1, 0, 1, 0, 1, 0, 1, 0, 1, 0, 1, 0, 1, 0, 1, 0, 1, 0, 1, 0, 1, 0, 1, 0, 1, 0, 1, 0, 1, 0, 1, 0, 1, 0, 1, 0, 1, 0, 1, 0, 1, 0, 1, 0, 1, 0, 1, 0, 1, 0, 1, 0, 1, 0, 1, 0, 1, 0, 1, 0, 1, 0, 1, 0, 1, 0, 1, 0, 1, 0, 1, 0, 1])
me_plane_262.materials.append(mat_grid_icon)
me_plane_262.materials.append(mat_group_bg)
me_plane_262.use_remesh_preserve_volume = False
me_plane_262.use_remesh_preserve_attributes = False
me_plane_262.use_mirror_vertex_groups = False
me_plane_262.update()
me_plane_213 = bpy.data.meshes.new('Plane.213')
me_plane_213.from_pydata([(-0.7761, -0.9511, 0.0), (0.7761, -0.9511, 0.0), (-0.7761, 0.6012, 0.0), (0.7761, 0.6012, 0.0), (-0.6326, -0.1197, 0.1139), (-0.0552, -0.1197, 0.1139), (-0.6326, 0.4576, 0.1139), (-0.0552, 0.4576, 0.1139), (0.04869, -0.1197, 0.1139), (0.6261, -0.1197, 0.1139), (0.04869, 0.4576, 0.1139), (0.6261, 0.4576, 0.1139), (-0.6326, -0.7709, 0.1139), (-0.0552, -0.7709, 0.1139), (-0.6326, -0.1935, 0.1139), (-0.0552, -0.1935, 0.1139), (0.04869, -0.7709, 0.1139), (0.6261, -0.7709, 0.1139), (0.04869, -0.1935, 0.1139), (0.6261, -0.1935, 0.1139)], [], [(0, 1, 3, 2), (4, 5, 7, 6), (8, 9, 11, 10), (12, 13, 15, 14), (16, 17, 19, 18)])
me_plane_213.polygons.foreach_set('material_index', [1, 0, 0, 0, 0])
me_plane_213.materials.append(mat_icon_005)
me_plane_213.materials.append(mat_group_bg_001)
me_plane_213.use_remesh_preserve_volume = False
me_plane_213.use_remesh_preserve_attributes = False
me_plane_213.use_mirror_vertex_groups = False
me_plane_213.update()
me_circle_001 = bpy.data.meshes.new('Circle.001')
me_circle_001.from_pydata([(-0.08163, -0.3591, 0.07469), (0.08163, -0.3591, 0.07469), (-0.08163, -0.1958, 0.07469), (0.08163, -0.1958, 0.07469), (-0.08163, 0.1945, 0.07469), (0.08163, 0.1945, 0.07469), (-0.08163, 0.3577, 0.07469), (0.08163, 0.3577, 0.07469), (-0.08163, -0.08175, 0.07469), (0.08163, -0.08175, 0.07469), (-0.08163, 0.0815, 0.07469), (0.08163, 0.0815, 0.07469), (0.0, 1.0, 0.0), (-0.1951, 0.9808, 0.0), (-0.3827, 0.9239, 0.0), (-0.5556, 0.8315, 0.0), (-0.7071, 0.7071, 0.0), (-0.8315, 0.5556, 0.0), (-0.9239, 0.3827, 0.0), (-0.9808, 0.1951, 0.0), (-1.0, 7.55e-08, 0.0), (-0.9808, -0.1951, 0.0), (-0.9239, -0.3827, 0.0), (-0.8315, -0.5556, 0.0), (-0.7071, -0.7071, 0.0), (-0.5556, -0.8315, 0.0), (-0.3827, -0.9239, 0.0), (-0.1951, -0.9808, 0.0), (3.258e-07, -1.0, 0.0), (0.1951, -0.9808, 0.0), (0.3827, -0.9239, 0.0), (0.5556, -0.8315, 0.0), (0.7071, -0.7071, 0.0), (0.8315, -0.5556, 0.0), (0.9239, -0.3827, 0.0), (0.9808, -0.1951, 0.0), (1.0, 9.656e-07, 0.0), (0.9808, 0.1951, 0.0), (0.9239, 0.3827, 0.0), (0.8315, 0.5556, 0.0), (0.7071, 0.7071, 0.0), (0.5556, 0.8315, 0.0), (0.3827, 0.9239, 0.0), (0.1951, 0.9808, 0.0)], [], [(0, 1, 3, 2), (4, 5, 7, 6), (8, 9, 11, 10), (13, 14, 15, 16, 17, 18, 19, 20, 21, 22, 23, 24, 25, 26, 27, 28, 29, 30, 31, 32, 33, 34, 35, 36, 37, 38, 39, 40, 41, 42, 43, 12)])
me_circle_001.polygons.foreach_set('material_index', [1, 1, 1, 0])
me_circle_001.materials.append(mat_view_more_001)
me_circle_001.materials.append(mat_icon_004)
me_circle_001.use_remesh_preserve_volume = False
me_circle_001.use_remesh_preserve_attributes = False
me_circle_001.use_mirror_vertex_groups = False
me_circle_001.update()
me_plane_214 = bpy.data.meshes.new('Plane.214')
me_plane_214.from_pydata([(-0.7761, -0.9511, 0.0), (0.7761, -0.9511, 0.0), (-0.7761, 0.6012, 0.0), (0.7761, 0.6012, 0.0)], [], [(0, 1, 3, 2)])
me_plane_214.materials.append(mat_icon_005)
me_plane_214.materials.append(mat_group_bg_001)
me_plane_214.use_remesh_preserve_volume = False
me_plane_214.use_remesh_preserve_attributes = False
me_plane_214.use_mirror_vertex_groups = False
me_plane_214.update()
me_plane_215 = bpy.data.meshes.new('Plane.215')
me_plane_215.from_pydata([(-0.7761, -0.9511, 0.0), (0.7761, -0.9511, 0.0), (-0.7761, 0.6012, 0.0), (0.7761, 0.6012, 0.0)], [], [(0, 1, 3, 2)])
me_plane_215.materials.append(mat_icon_005)
me_plane_215.materials.append(mat_group_bg_001)
me_plane_215.use_remesh_preserve_volume = False
me_plane_215.use_remesh_preserve_attributes = False
me_plane_215.use_mirror_vertex_groups = False
me_plane_215.update()
me_plane_216 = bpy.data.meshes.new('Plane.216')
me_plane_216.from_pydata([(-0.7761, -0.9511, 0.0), (0.7761, -0.9511, 0.0), (-0.7761, 0.6012, 0.0), (0.7761, 0.6012, 0.0)], [], [(0, 1, 3, 2)])
me_plane_216.materials.append(mat_icon_005)
me_plane_216.materials.append(mat_group_bg_001)
me_plane_216.use_remesh_preserve_volume = False
me_plane_216.use_remesh_preserve_attributes = False
me_plane_216.use_mirror_vertex_groups = False
me_plane_216.update()
me_plane_217 = bpy.data.meshes.new('Plane.217')
me_plane_217.from_pydata([(-0.7761, -0.9511, 0.0), (0.7761, -0.9511, 0.0), (-0.7761, 0.6012, 0.0), (0.7761, 0.6012, 0.0), (-0.6326, -0.1197, 0.1139), (-0.0552, -0.1197, 0.1139), (-0.6326, 0.4576, 0.1139), (-0.0552, 0.4576, 0.1139), (0.04869, -0.1197, 0.1139), (0.6261, -0.1197, 0.1139), (0.04869, 0.4576, 0.1139), (0.6261, 0.4576, 0.1139), (-0.6326, -0.7709, 0.1139), (-0.0552, -0.7709, 0.1139), (-0.6326, -0.1935, 0.1139), (-0.0552, -0.1935, 0.1139), (0.04869, -0.7709, 0.1139), (0.6261, -0.7709, 0.1139), (0.04869, -0.1935, 0.1139), (0.6261, -0.1935, 0.1139)], [], [(0, 1, 3, 2), (4, 5, 7, 6), (8, 9, 11, 10), (12, 13, 15, 14), (16, 17, 19, 18)])
me_plane_217.polygons.foreach_set('material_index', [1, 0, 0, 0, 0])
me_plane_217.materials.append(mat_icon_005)
me_plane_217.materials.append(mat_group_bg_001)
me_plane_217.use_remesh_preserve_volume = False
me_plane_217.use_remesh_preserve_attributes = False
me_plane_217.use_mirror_vertex_groups = False
me_plane_217.update()
me_plane_218 = bpy.data.meshes.new('Plane.218')
me_plane_218.from_pydata([(-0.7761, -0.9511, 0.0), (0.7761, -0.9511, 0.0), (-0.7761, 0.6012, 0.0), (0.7761, 0.6012, 0.0)], [], [(0, 1, 3, 2)])
me_plane_218.materials.append(mat_icon_005)
me_plane_218.materials.append(mat_group_bg_001)
me_plane_218.use_remesh_preserve_volume = False
me_plane_218.use_remesh_preserve_attributes = False
me_plane_218.use_mirror_vertex_groups = False
me_plane_218.update()
me_plane_219 = bpy.data.meshes.new('Plane.219')
me_plane_219.from_pydata([(-0.7761, -0.9511, 0.0), (0.7761, -0.9511, 0.0), (-0.7761, 0.6012, 0.0), (0.7761, 0.6012, 0.0)], [], [(0, 1, 3, 2)])
me_plane_219.materials.append(mat_icon_005)
me_plane_219.materials.append(mat_group_bg_001)
me_plane_219.use_remesh_preserve_volume = False
me_plane_219.use_remesh_preserve_attributes = False
me_plane_219.use_mirror_vertex_groups = False
me_plane_219.update()
me_plane_220 = bpy.data.meshes.new('Plane.220')
me_plane_220.from_pydata([(-0.7761, -0.9511, 0.0), (0.7761, -0.9511, 0.0), (-0.7761, 0.6012, 0.0), (0.7761, 0.6012, 0.0)], [], [(0, 1, 3, 2)])
me_plane_220.materials.append(mat_icon_005)
me_plane_220.materials.append(mat_group_bg_001)
me_plane_220.use_remesh_preserve_volume = False
me_plane_220.use_remesh_preserve_attributes = False
me_plane_220.use_mirror_vertex_groups = False
me_plane_220.update()
me_plane_221 = bpy.data.meshes.new('Plane.221')
me_plane_221.from_pydata([(-0.7761, -0.9511, 0.0), (0.7761, -0.9511, 0.0), (-0.7761, 0.6012, 0.0), (0.7761, 0.6012, 0.0)], [], [(0, 1, 3, 2)])
me_plane_221.materials.append(mat_icon_005)
me_plane_221.materials.append(mat_group_bg_001)
me_plane_221.use_remesh_preserve_volume = False
me_plane_221.use_remesh_preserve_attributes = False
me_plane_221.use_mirror_vertex_groups = False
me_plane_221.update()
me_plane_222 = bpy.data.meshes.new('Plane.222')
me_plane_222.from_pydata([(-0.7761, -0.9511, 0.0), (0.7761, -0.9511, 0.0), (-0.7761, 0.6012, 0.0), (0.7761, 0.6012, 0.0)], [], [(0, 1, 3, 2)])
me_plane_222.materials.append(mat_icon_005)
me_plane_222.materials.append(mat_group_bg_001)
me_plane_222.use_remesh_preserve_volume = False
me_plane_222.use_remesh_preserve_attributes = False
me_plane_222.use_mirror_vertex_groups = False
me_plane_222.update()
me_plane_223 = bpy.data.meshes.new('Plane.223')
me_plane_223.from_pydata([(-0.7761, -0.9511, 0.0), (0.7761, -0.9511, 0.0), (-0.7761, 0.6012, 0.0), (0.7761, 0.6012, 0.0)], [], [(0, 1, 3, 2)])
me_plane_223.materials.append(mat_icon_005)
me_plane_223.materials.append(mat_group_bg_001)
me_plane_223.use_remesh_preserve_volume = False
me_plane_223.use_remesh_preserve_attributes = False
me_plane_223.use_mirror_vertex_groups = False
me_plane_223.update()
me_plane_224 = bpy.data.meshes.new('Plane.224')
me_plane_224.from_pydata([(-0.7761, -0.9511, 0.0), (0.7761, -0.9511, 0.0), (-0.7761, 0.6012, 0.0), (0.7761, 0.6012, 0.0)], [], [(0, 1, 3, 2)])
me_plane_224.materials.append(mat_icon_005)
me_plane_224.materials.append(mat_group_bg_001)
me_plane_224.use_remesh_preserve_volume = False
me_plane_224.use_remesh_preserve_attributes = False
me_plane_224.use_mirror_vertex_groups = False
me_plane_224.update()
me_plane_225 = bpy.data.meshes.new('Plane.225')
me_plane_225.from_pydata([(-0.7761, -0.9511, 0.0), (0.7761, -0.9511, 0.0), (-0.7761, 0.6012, 0.0), (0.7761, 0.6012, 0.0)], [], [(0, 1, 3, 2)])
me_plane_225.materials.append(mat_icon_005)
me_plane_225.materials.append(mat_group_bg_001)
me_plane_225.use_remesh_preserve_volume = False
me_plane_225.use_remesh_preserve_attributes = False
me_plane_225.use_mirror_vertex_groups = False
me_plane_225.update()
me_plane_226 = bpy.data.meshes.new('Plane.226')
me_plane_226.from_pydata([(-0.7761, -0.9511, 0.0), (0.7761, -0.9511, 0.0), (-0.7761, 0.6012, 0.0), (0.7761, 0.6012, 0.0)], [], [(0, 1, 3, 2)])
me_plane_226.materials.append(mat_icon_005)
me_plane_226.materials.append(mat_group_bg_001)
me_plane_226.use_remesh_preserve_volume = False
me_plane_226.use_remesh_preserve_attributes = False
me_plane_226.use_mirror_vertex_groups = False
me_plane_226.update()
me_plane_227 = bpy.data.meshes.new('Plane.227')
me_plane_227.from_pydata([(-0.7761, -0.9511, 0.0), (0.7761, -0.9511, 0.0), (-0.7761, 0.6012, 0.0), (0.7761, 0.6012, 0.0)], [], [(0, 1, 3, 2)])
me_plane_227.materials.append(mat_icon_005)
me_plane_227.materials.append(mat_group_bg_001)
me_plane_227.use_remesh_preserve_volume = False
me_plane_227.use_remesh_preserve_attributes = False
me_plane_227.use_mirror_vertex_groups = False
me_plane_227.update()
me_plane_228 = bpy.data.meshes.new('Plane.228')
me_plane_228.from_pydata([(-0.7761, -0.9511, 0.0), (0.7761, -0.9511, 0.0), (-0.7761, 0.6012, 0.0), (0.7761, 0.6012, 0.0)], [], [(0, 1, 3, 2)])
me_plane_228.materials.append(mat_icon_005)
me_plane_228.materials.append(mat_group_bg_001)
me_plane_228.use_remesh_preserve_volume = False
me_plane_228.use_remesh_preserve_attributes = False
me_plane_228.use_mirror_vertex_groups = False
me_plane_228.update()
me_plane_231 = bpy.data.meshes.new('Plane.231')
me_plane_231.from_pydata([(-0.9875, -0.8574, 0.0), (0.9875, -0.8574, 0.0), (-0.9875, 0.8574, 0.0), (0.9875, 0.8574, 0.0), (-0.9794, 0.7975, 0.0), (-0.9794, -0.791, 0.0), (0.9794, -0.791, 0.0), (0.9794, 0.7975, 0.0), (-0.9446, -0.9231, 0.0), (-0.9446, 0.9296, 0.0), (-0.9524, -1.0, 0.0), (-0.9524, 1.0, 0.0), (0.9529, -0.9231, 0.0), (0.9608, -1.0, 0.0), (0.9529, 0.9296, 0.0), (0.9608, 1.0, 0.0), (-0.9918, 0.4551, 0.0), (0.9918, 0.4551, 0.0), (-1.0, 0.4878, 0.0), (1.0, 0.4878, 0.0), (-0.9918, -0.5326, 0.0), (-1.0, -0.5785, 0.0), (0.9918, -0.5326, 0.0), (1.0, -0.5785, 0.0)], [], [(16, 4, 2, 18), (8, 5, 0, 10), (22, 6, 1, 23), (14, 7, 3, 15), (4, 9, 11, 2), (12, 8, 10, 13), (6, 12, 13, 1), (9, 14, 15, 11), (7, 17, 19, 3), (20, 16, 18, 21), (5, 20, 21, 0), (17, 22, 23, 19)])
me_plane_231.materials.append(mat_searcbox_003)
me_plane_231.use_remesh_preserve_volume = False
me_plane_231.use_remesh_preserve_attributes = False
me_plane_231.use_mirror_vertex_groups = False
me_plane_231.update()
me_plane_232 = bpy.data.meshes.new('Plane.232')
me_plane_232.from_pydata([(-1.0, -1.0, 0.0), (1.0, -1.0, 0.0), (-1.0, 1.0, 0.0), (1.0, 1.0, 0.0)], [], [(0, 1, 3, 2)])
me_plane_232.materials.append(mat_selected_004)
me_plane_232.use_remesh_preserve_volume = False
me_plane_232.use_remesh_preserve_attributes = False
me_plane_232.use_mirror_vertex_groups = False
me_plane_232.update()
me_plane_233 = bpy.data.meshes.new('Plane.233')
me_plane_233.from_pydata([(-1.0, -1.0, 0.0), (1.0, -1.0, 0.0), (-1.0, 1.0, 0.0), (1.0, 1.0, 0.0)], [], [(0, 1, 3, 2)])
me_plane_233.materials.append(mat_workspace_indicator_2_004)
me_plane_233.use_remesh_preserve_volume = False
me_plane_233.use_remesh_preserve_attributes = False
me_plane_233.use_mirror_vertex_groups = False
me_plane_233.update()
me_plane_234 = bpy.data.meshes.new('Plane.234')
me_plane_234.from_pydata([(-1.0, -1.0, 0.0), (1.0, -1.0, 0.0), (-1.0, 1.0, 0.0), (1.0, 1.0, 0.0)], [], [(0, 1, 3, 2)])
me_plane_234.materials.append(mat_workspace_indicator_2_004)
me_plane_234.use_remesh_preserve_volume = False
me_plane_234.use_remesh_preserve_attributes = False
me_plane_234.use_mirror_vertex_groups = False
me_plane_234.update()
me_plane_235 = bpy.data.meshes.new('Plane.235')
me_plane_235.from_pydata([(-1.0, -1.0, 0.0), (1.0, -1.0, 0.0), (-1.0, 1.0, 0.0), (1.0, 1.0, 0.0)], [], [(0, 1, 3, 2)])
me_plane_235.materials.append(mat_workspace_indicator_1_004)
me_plane_235.use_remesh_preserve_volume = False
me_plane_235.use_remesh_preserve_attributes = False
me_plane_235.use_mirror_vertex_groups = False
me_plane_235.update()
me_plane_241 = bpy.data.meshes.new('Plane.241')
me_plane_241.from_pydata([(-1.0, -1.0, 0.0), (1.0, -1.0, 0.0), (-1.0, 1.0, 0.0), (1.0, 1.0, 0.0)], [], [(0, 1, 3, 2)])
me_plane_241.materials.append(mat_shade_for_overview_004)
me_plane_241.use_remesh_preserve_volume = False
me_plane_241.use_remesh_preserve_attributes = False
me_plane_241.use_mirror_vertex_groups = False
me_plane_241.update()
me_plane_242 = bpy.data.meshes.new('Plane.242')
me_plane_242.from_pydata([(-6.346, 0.3793, 0.0), (-2.629, 0.3793, 0.0), (-6.346, 2.379, 0.0), (-2.629, 2.379, 0.0), (-1.837, 0.3793, 0.0), (1.881, 0.3793, 0.0), (-1.837, 2.379, 0.0), (1.881, 2.379, 0.0), (2.607, 0.3793, 0.0), (6.324, 0.3793, 0.0), (2.607, 2.379, 0.0), (6.324, 2.379, 0.0), (-6.346, -2.379, 0.0), (-2.629, -2.379, 0.0), (-6.346, -0.3793, 0.0), (-2.629, -0.3793, 0.0), (-1.837, -2.379, 0.0), (1.881, -2.379, 0.0), (-1.837, -0.3793, 0.0), (1.881, -0.3793, 0.0), (2.607, -2.379, 0.0), (6.324, -2.379, 0.0), (2.607, -0.3793, 0.0), (6.324, -0.3793, 0.0)], [], [(0, 1, 3, 2), (4, 5, 7, 6), (8, 9, 11, 10), (12, 13, 15, 14), (16, 17, 19, 18), (20, 21, 23, 22)])
me_plane_242.materials.append(mat_top_bar_white_004)
me_plane_242.use_remesh_preserve_volume = False
me_plane_242.use_remesh_preserve_attributes = False
me_plane_242.use_mirror_vertex_groups = False
me_plane_242.update()
me_day_004 = bpy.data.meshes.new('day.004')
me_day_004.from_pydata([(-2.133, -1.2, 0.0), (2.133, -1.2, 0.0), (-2.133, 1.2, 0.0), (2.133, 1.2, 0.0)], [], [(0, 1, 3, 2)])
_uv = me_day_004.uv_layers.new(name='UVMap')
_uv.uv.foreach_set('vector', [0.0, 0.0, 1.0, 0.0, 1.0, 1.0, 0.0, 1.0])
me_day_004.materials.append(mat_day_004)
me_day_004.use_remesh_preserve_volume = False
me_day_004.use_remesh_preserve_attributes = False
me_day_004.use_mirror_vertex_groups = False
me_day_004.update()
me_plane_243 = bpy.data.meshes.new('Plane.243')
me_plane_243.from_pydata([(0.0, -1.106, 0.0), (0.0, 1.001, 0.0), (-1.425, 1.001, 0.0), (-1.425, -1.106, 0.0)], [], [(3, 0, 1, 2)])
me_plane_243.materials.append(mat_top_bar_004)
me_plane_243.use_remesh_preserve_volume = False
me_plane_243.use_remesh_preserve_attributes = False
me_plane_243.use_mirror_vertex_groups = False
me_plane_243.update()
me_plane_244 = bpy.data.meshes.new('Plane.244')
me_plane_244.from_pydata([(-1.0, -1.0, 0.0), (1.0, -1.0, 0.0), (1.0, 1.0, 0.0)], [], [(1, 2, 0)])
me_plane_244.materials.append(mat_top_bar_white_004)
me_plane_244.use_remesh_preserve_volume = False
me_plane_244.use_remesh_preserve_attributes = False
me_plane_244.use_mirror_vertex_groups = False
me_plane_244.update()
me_plane_245 = bpy.data.meshes.new('Plane.245')
me_plane_245.from_pydata([(-1.0, -1.0, 0.0), (1.0, -1.0, 0.0), (1.0, 1.0, 0.0)], [], [(1, 2, 0)])
me_plane_245.materials.append(mat_top_bar_white_004)
me_plane_245.use_remesh_preserve_volume = False
me_plane_245.use_remesh_preserve_attributes = False
me_plane_245.use_mirror_vertex_groups = False
me_plane_245.update()
me_plane_246 = bpy.data.meshes.new('Plane.246')
me_plane_246.from_pydata([(-1.0, -1.0, 0.0), (1.0, -1.0, 0.0), (1.0, 1.0, 0.0)], [], [(1, 2, 0)])
me_plane_246.materials.append(mat_top_bar_white_004)
me_plane_246.use_remesh_preserve_volume = False
me_plane_246.use_remesh_preserve_attributes = False
me_plane_246.use_mirror_vertex_groups = False
me_plane_246.update()
me_plane_260 = bpy.data.meshes.new('Plane.260')
me_plane_260.from_pydata([(-0.6329, 0.1159, 0.0), (-1.051, 0.8321, 0.0), (-0.6329, -0.9843, 0.0), (-1.051, -0.4342, 0.0), (0.6212, 0.8321, 0.0), (0.6212, -0.4342, 0.0), (-1.051, -0.9843, 0.0), (-0.6329, -0.4342, 0.0), (-0.2149, 0.8321, 0.0), (-1.051, 0.1159, 0.0), (-0.6329, 0.8321, 0.0), (0.6212, 0.1159, 0.0), (0.6212, -0.9843, 0.0), (-0.2149, -0.4342, 0.0), (-0.2149, -0.9843, 0.0), (-0.2149, 0.1159, 0.0), (0.2031, 0.8321, 0.0), (0.2031, -0.4342, 0.0), (0.2031, -0.9843, 0.0), (0.2031, 0.1159, 0.0), (1.039, 0.8321, 0.0), (1.039, -0.4342, 0.0), (1.039, -0.9843, 0.0), (1.039, 0.1159, 0.0), (-0.6329, -1.544, 0.0), (-1.051, -1.544, 0.0), (0.6212, -1.544, 0.0), (-0.2149, -1.544, 0.0), (0.2031, -1.544, 0.0), (1.039, -1.544, 0.0), (-0.6329, -2.104, 0.0), (-1.051, -2.104, 0.0), (0.6212, -2.104, 0.0), (-0.2149, -2.104, 0.0), (0.2031, -2.104, 0.0), (1.039, -2.104, 0.0), (-0.6329, -2.664, 0.0), (-1.051, -2.664, 0.0), (0.6212, -2.664, 0.0), (-0.2149, -2.664, 0.0), (0.2031, -2.664, 0.0), (1.039, -2.664, 0.0), (-0.6329, -3.224, 0.0), (-1.051, -3.224, 0.0), (0.6212, -3.224, 0.0), (-0.2149, -3.224, 0.0), (0.2031, -3.224, 0.0), (1.039, -3.224, 0.0), (-0.6329, -3.785, 0.0), (-1.051, -3.785, 0.0), (0.6212, -3.785, 0.0), (-0.2149, -3.785, 0.0), (0.2031, -3.785, 0.0), (1.039, -3.785, 0.0), (-0.6329, -4.345, 0.0), (-1.051, -4.345, 0.0), (0.6212, -4.345, 0.0), (-0.2149, -4.345, 0.0), (0.2031, -4.345, 0.0), (1.039, -4.345, 0.0), (-0.6329, -4.905, 0.0), (-1.051, -4.905, 0.0), (0.6212, -4.905, 0.0), (-0.2149, -4.905, 0.0), (0.2031, -4.905, 0.0), (1.039, -4.905, 0.0), (-0.6329, -5.465, 0.0), (-1.051, -5.465, 0.0), (0.6212, -5.465, 0.0), (-0.2149, -5.465, 0.0), (0.2031, -5.465, 0.0), (1.039, -5.465, 0.0), (-0.6329, -6.025, 0.0), (-1.051, -6.025, 0.0), (0.6212, -6.025, 0.0), (-0.2149, -6.025, 0.0), (0.2031, -6.025, 0.0), (1.039, -6.025, 0.0), (-0.6329, -6.585, 0.0), (-1.051, -6.585, 0.0), (0.6212, -6.585, 0.0), (-0.2149, -6.585, 0.0), (0.2031, -6.585, 0.0), (1.039, -6.585, 0.0), (-0.6329, -7.145, 0.0), (-1.051, -7.145, 0.0), (0.6212, -7.145, 0.0), (-0.2149, -7.145, 0.0), (0.2031, -7.145, 0.0), (1.039, -7.145, 0.0), (-0.6329, -7.705, 0.0), (-1.051, -7.705, 0.0), (0.6212, -7.705, 0.0), (-0.2149, -7.705, 0.0), (0.2031, -7.705, 0.0), (1.039, -7.705, 0.0), (-0.6329, -8.265, 0.0), (-1.051, -8.265, 0.0), (0.6212, -8.265, 0.0), (-0.2149, -8.265, 0.0), (0.2031, -8.265, 0.0), (1.039, -8.265, 0.0), (-0.6329, -8.825, 0.0), (-1.051, -8.825, 0.0), (0.6212, -8.825, 0.0), (-0.2149, -8.825, 0.0), (0.2031, -8.825, 0.0), (1.039, -8.825, 0.0)], [], [(19, 11, 4, 16), (18, 12, 5, 17), (9, 0, 10, 1), (6, 2, 7, 3), (2, 14, 13, 7), (0, 15, 8, 10), (7, 13, 15, 0), (17, 5, 11, 19), (3, 7, 0, 9), (13, 17, 19, 15), (14, 18, 17, 13), (15, 19, 16, 8), (5, 21, 23, 11), (11, 23, 20, 4), (12, 22, 21, 5), (2, 6, 25, 24), (18, 14, 27, 28), (12, 18, 28, 26), (22, 12, 26, 29), (14, 2, 24, 27), (26, 28, 34, 32), (24, 25, 31, 30), (27, 24, 30, 33), (28, 27, 33, 34), (29, 26, 32, 35), (32, 34, 40, 38), (30, 31, 37, 36), (33, 30, 36, 39), (34, 33, 39, 40), (35, 32, 38, 41), (38, 40, 46, 44), (36, 37, 43, 42), (39, 36, 42, 45), (40, 39, 45, 46), (41, 38, 44, 47), (44, 46, 52, 50), (42, 43, 49, 48), (45, 42, 48, 51), (46, 45, 51, 52), (47, 44, 50, 53), (50, 52, 58, 56), (48, 49, 55, 54), (51, 48, 54, 57), (52, 51, 57, 58), (53, 50, 56, 59), (56, 58, 64, 62), (54, 55, 61, 60), (57, 54, 60, 63), (58, 57, 63, 64), (59, 56, 62, 65), (62, 64, 70, 68), (60, 61, 67, 66), (63, 60, 66, 69), (64, 63, 69, 70), (65, 62, 68, 71), (68, 70, 76, 74), (66, 67, 73, 72), (69, 66, 72, 75), (70, 69, 75, 76), (71, 68, 74, 77), (74, 76, 82, 80), (72, 73, 79, 78), (75, 72, 78, 81), (76, 75, 81, 82), (77, 74, 80, 83), (80, 82, 88, 86), (78, 79, 85, 84), (81, 78, 84, 87), (82, 81, 87, 88), (83, 80, 86, 89), (86, 88, 94, 92), (84, 85, 91, 90), (87, 84, 90, 93), (88, 87, 93, 94), (89, 86, 92, 95), (92, 94, 100, 98), (90, 91, 97, 96), (93, 90, 96, 99), (94, 93, 99, 100), (95, 92, 98, 101), (98, 100, 106, 104), (96, 97, 103, 102), (99, 96, 102, 105), (100, 99, 105, 106), (101, 98, 104, 107)])
me_plane_260.use_remesh_preserve_volume = False
me_plane_260.use_remesh_preserve_attributes = False
me_plane_260.use_mirror_vertex_groups = False
me_plane_260.update()

# ---- curves / text
cu_path27918_006 = bpy.data.curves.new('path27918.006', 'CURVE')
cu_path27918_006.dimensions = '2D'
_sp = cu_path27918_006.splines.new('BEZIER'); _sp.bezier_points.add(3)
_sp.bezier_points.foreach_set('co', [0.001837, 0.004225, 0.0, 0.0002813, 0.002672, 0.0, 0.001837, 0.001119, 0.0, 0.003392, 0.002672, 0.0])
_sp.bezier_points.foreach_set('handle_left', [0.002691, 0.004225, 0.0, 0.0002813, 0.003525, 0.0, 0.0009817, 0.001119, 0.0, 0.003392, 0.001818, 0.0])
_sp.bezier_points.foreach_set('handle_right', [0.0009817, 0.004225, 0.0, 0.0002813, 0.001818, 0.0, 0.002691, 0.001119, 0.0, 0.003392, 0.003525, 0.0])
_sp.use_cyclic_u = True
_sp = cu_path27918_006.splines.new('BEZIER'); _sp.bezier_points.add(3)
_sp.bezier_points.foreach_set('co', [0.001837, 0.003658, 0.0, 0.002824, 0.002672, 0.0, 0.001837, 0.001685, 0.0, 0.0008489, 0.002672, 0.0])
_sp.bezier_points.foreach_set('handle_left', [0.001287, 0.003658, 0.0, 0.002824, 0.003221, 0.0, 0.002386, 0.001685, 0.0, 0.0008489, 0.002123, 0.0])
_sp.bezier_points.foreach_set('handle_right', [0.002386, 0.003658, 0.0, 0.002824, 0.002123, 0.0, 0.001287, 0.001685, 0.0, 0.0008489, 0.003221, 0.0])
_sp.use_cyclic_u = True
cu_path27918_006.materials.append(mat_searchicon_003)
cu_path27918_006.use_path_clamp = True
cu_path27918_006.bevel_resolution = 0
cu_path27918_006.fill_mode = 'BOTH'
cu_path27918_007 = bpy.data.curves.new('path27918.007', 'CURVE')
cu_path27918_007.dimensions = '2D'
_sp = cu_path27918_007.splines.new('BEZIER'); _sp.bezier_points.add(10)
_sp.bezier_points.foreach_set('co', [0.002769, 0.001966, 0.0, 0.002595, 0.00186, 0.0, 0.002538, 0.001664, 0.0, 0.002628, 0.001481, 0.0, 0.003757, 0.0003527, 0.0, 0.003959, 0.0002718, 0.0, 0.004158, 0.0003571, 0.0, 0.004239, 0.0005586, 0.0, 0.004154, 0.0007583, 0.0, 0.003025, 0.001887, 0.0, 0.002907, 0.001959, 0.0])
_sp.bezier_points.foreach_set('handle_left', [0.002815, 0.001978, 0.0, 0.002638, 0.001916, 0.0, 0.002532, 0.001734, 0.0, 0.002587, 0.001539, 0.0, 0.003381, 0.0007289, 0.0, 0.003883, 0.000271, 0.0, 0.004106, 0.0003033, 0.0, 0.00424, 0.0004833, 0.0, 0.004196, 0.000696, 0.0, 0.003401, 0.001511, 0.0, 0.002952, 0.001945, 0.0])
_sp.bezier_points.foreach_set('handle_right', [0.002701, 0.001949, 0.0, 0.002553, 0.001804, 0.0, 0.002545, 0.001594, 0.0, 0.002628, 0.001481, 0.0, 0.00382, 0.0003112, 0.0, 0.004034, 0.0002726, 0.0, 0.004211, 0.0004109, 0.0, 0.004239, 0.0006339, 0.0, 0.004154, 0.0007583, 0.0, 0.002988, 0.001916, 0.0, 0.002863, 0.001973, 0.0])
for _p, _l, _r in zip(_sp.bezier_points, ['FREE', 'FREE', 'FREE', 'FREE', 'VECTOR', 'FREE', 'FREE', 'FREE', 'FREE', 'VECTOR', 'FREE'], ['FREE', 'FREE', 'FREE', 'FREE', 'FREE', 'FREE', 'FREE', 'FREE', 'FREE', 'FREE', 'FREE']): _p.handle_left_type = _l; _p.handle_right_type = _r
_sp.use_cyclic_u = True
cu_path27918_007.materials.append(mat_searchicon_003)
cu_path27918_007.use_path_clamp = True
cu_path27918_007.bevel_resolution = 0
cu_path27918_007.fill_mode = 'BOTH'
txt_text_012 = bpy.data.curves.new('Text.012', 'FONT')
txt_text_012.dimensions = '2D'
txt_text_012.body = 'Type to search...'
txt_text_012.materials.append(mat_search_hint_003)
txt_text_012.use_path_clamp = True
txt_text_012.bevel_resolution = 0
cu_path3869_2_004 = bpy.data.curves.new('path3869-2.004', 'CURVE')
cu_path3869_2_004.dimensions = '2D'
_sp = cu_path3869_2_004.splines.new('BEZIER'); _sp.bezier_points.add(18)
_sp.bezier_points.foreach_set('co', [-0.0007502, 0.0007453, 0.0, -0.0008484, 0.0007075, 0.0, -0.001566, -2.987e-06, 0.0, -0.000856, -0.002709, 0.0, 0.00185, -0.001998, 0.0, 0.001139, 0.0007075, 0.0, 0.0009235, 0.0007372, 0.0, 0.0007498, 0.0006056, 0.0, 0.0007203, 0.0003897, 0.0, 0.0008521, 0.0002162, 0.0, 0.001358, -0.001711, 0.0, -0.0005688, -0.002218, 0.0, -0.001083, -0.0002977, 0.0, -0.001075, -0.0002902, 0.0, -0.0005612, 0.0002238, 0.0, -0.0004392, 0.0003714, 0.0, -0.0004395, 0.0005629, 0.0, -0.000562, 0.0007101, 0.0, -0.0007502, 0.0007453, 0.0])
_sp.bezier_points.foreach_set('handle_left', [-0.0007502, 0.0007453, 0.0, -0.0008183, 0.0007261, 0.0, -0.001394, 0.0002938, 0.0, -0.001796, -0.002161, 0.0, 0.001302, -0.002938, 0.0, 0.002079, 0.0001601, 0.0, 0.0009965, 0.0007564, 0.0, 0.000788, 0.0006708, 0.0, 0.0007011, 0.0004627, 0.0, 0.0007869, 0.0002543, 0.0, 0.001752, -0.001035, 0.0, 0.0001074, -0.002611, 0.0, -0.00147, -0.0009726, 0.0, -0.001078, -0.0002927, 0.0, -0.0007736, 0.0001009, 0.0, -0.0004615, 0.0003094, 0.0, -0.0004171, 0.000501, 0.0, -0.0005052, 0.0006768, 0.0, -0.0006852, 0.0007558, 0.0])
_sp.bezier_points.foreach_set('handle_right', [-0.000785, 0.0007389, 0.0, -0.001146, 0.0005355, 0.0, -0.002114, -0.0009427, 0.0, 8.371e-05, -0.003256, 0.0, 0.002397, -0.001059, 0.0, 0.001074, 0.0007456, 0.0, 0.0008504, 0.0007181, 0.0, 0.0007117, 0.0005404, 0.0, 0.0007395, 0.0003167, 0.0, 0.001528, -0.0001777, 0.0, 0.0009646, -0.002387, 0.0, -0.001242, -0.001825, 0.0, -0.001083, -0.0002977, 0.0, -0.0009517, -7.818e-05, 0.0, -0.0005046, 0.0002572, 0.0, -0.000417, 0.0004333, 0.0, -0.0004619, 0.0006247, 0.0, -0.0006187, 0.0007434, 0.0, -0.0007502, 0.0007453, 0.0])
for _p, _l, _r in zip(_sp.bezier_points, ['FREE', 'FREE', 'FREE', 'FREE', 'FREE', 'FREE', 'FREE', 'FREE', 'FREE', 'FREE', 'FREE', 'FREE', 'FREE', 'VECTOR', 'FREE', 'FREE', 'FREE', 'FREE', 'FREE'], ['FREE', 'FREE', 'FREE', 'FREE', 'FREE', 'FREE', 'FREE', 'FREE', 'FREE', 'FREE', 'FREE', 'FREE', 'FREE', 'FREE', 'FREE', 'FREE', 'FREE', 'FREE', 'FREE']): _p.handle_left_type = _l; _p.handle_right_type = _r
_sp.use_cyclic_u = True
_sp = cu_path3869_2_004.splines.new('BEZIER'); _sp.bezier_points.add(11)
_sp.bezier_points.foreach_set('co', [7.992e-05, 0.001257, 0.0, -8.082e-05, 0.001155, 0.0, -0.0001406, 0.0009745, 0.0, -0.0001406, -0.0004363, 0.0, -8.809e-05, -0.0006042, 0.0, 5.368e-05, -0.0007084, 0.0, 0.0002296, -0.0007084, 0.0, 0.0003714, -0.0006042, 0.0, 0.0004239, -0.0004363, 0.0, 0.0004239, 0.0009745, 0.0, 0.0003776, 0.001136, 0.0, 0.0002476, 0.001243, 0.0])
_sp.bezier_points.foreach_set('handle_left', [0.0001359, 0.001269, 0.0, -4.062e-05, 0.001207, 0.0, -0.0001421, 0.00104, 0.0, -0.0001406, 3.397e-05, 0.0, -0.000123, -0.0005553, 0.0, -3.48e-06, -0.0006897, 0.0, 0.0001725, -0.0007272, 0.0, 0.0003365, -0.0006532, 0.0, 0.0004247, -0.0004965, 0.0, 0.0004239, 0.0005042, 0.0, 0.0004091, 0.001088, 0.0, 0.0003008, 0.001221, 0.0])
_sp.bezier_points.foreach_set('handle_right', [1.619e-05, 0.001242, 0.0, -0.000121, 0.001104, 0.0, -0.0001406, 0.0009745, 0.0, -0.0001414, -0.0004965, 0.0, -5.315e-05, -0.0006532, 0.0, 0.0001108, -0.0007272, 0.0, 0.0002868, -0.0006897, 0.0, 0.0004063, -0.0005553, 0.0, 0.0004239, -0.0004363, 0.0, 0.0004253, 0.001032, 0.0, 0.0003461, 0.001184, 0.0, 0.0001944, 0.001264, 0.0])
for _p, _l, _r in zip(_sp.bezier_points, ['FREE', 'FREE', 'FREE', 'VECTOR', 'FREE', 'FREE', 'FREE', 'FREE', 'FREE', 'VECTOR', 'FREE', 'FREE'], ['FREE', 'FREE', 'FREE', 'FREE', 'FREE', 'FREE', 'FREE', 'FREE', 'FREE', 'FREE', 'FREE', 'FREE']): _p.handle_left_type = _l; _p.handle_right_type = _r
_sp.use_cyclic_u = True
cu_path3869_2_004.materials.append(mat_icon_normal_004)
cu_path3869_2_004.use_path_clamp = True
cu_path3869_2_004.bevel_resolution = 0
cu_path3869_2_004.fill_mode = 'BOTH'
cu_path3737_004 = bpy.data.curves.new('path3737.004', 'CURVE')
cu_path3737_004.dimensions = '2D'
_sp = cu_path3737_004.splines.new('BEZIER'); _sp.bezier_points.add(23)
_sp.bezier_points.foreach_set('co', [-0.0007543, 0.001689, 0.0, -0.001045, 0.001557, 0.0, -0.001169, 0.001266, 0.0, -0.001169, 0.001125, 0.0, -0.001451, 0.001125, 0.0, -0.001733, 0.001125, 0.0, -0.001733, 0.0008429, 0.0, -0.001733, -0.002543, 0.0, -0.001733, -0.002825, 0.0, -0.001451, -0.002825, 0.0, 0.001371, -0.002825, 0.0, 0.001653, -0.002825, 0.0, 0.001653, -0.002543, 0.0, 0.001653, 0.0008429, 0.0, 0.001653, 0.001125, 0.0, 0.001371, 0.001125, 0.0, 0.001089, 0.001125, 0.0, 0.001089, 0.001231, 0.0, 0.001089, 0.00124, 0.0, 0.0009743, 0.001531, 0.0, 0.000648, 0.001681, 0.0, 0.000648, 0.001689, 0.0, 0.0006303, 0.001689, 0.0, -0.0007543, 0.001689, 0.0])
_sp.bezier_points.foreach_set('handle_left', [-0.0007543, 0.001689, 0.0, -0.000979, 0.001625, 0.0, -0.001169, 0.0014, 0.0, -0.001169, 0.001172, 0.0, -0.001357, 0.001125, 0.0, -0.001639, 0.001125, 0.0, -0.001733, 0.0009369, 0.0, -0.001733, -0.001414, 0.0, -0.001733, -0.002731, 0.0, -0.001545, -0.002825, 0.0, 0.0004304, -0.002825, 0.0, 0.001559, -0.002825, 0.0, 0.001653, -0.002637, 0.0, 0.001653, -0.0002858, 0.0, 0.001653, 0.001031, 0.0, 0.001465, 0.001125, 0.0, 0.001183, 0.001125, 0.0, 0.001089, 0.001196, 0.0, 0.001089, 0.001237, 0.0, 0.001041, 0.001452, 0.0, 0.0007974, 0.00168, 0.0, 0.000648, 0.001686, 0.0, 0.0006362, 0.001689, 0.0, -0.0002928, 0.001689, 0.0])
_sp.bezier_points.foreach_set('handle_right', [-0.0008927, 0.001689, 0.0, -0.001112, 0.001489, 0.0, -0.001169, 0.001266, 0.0, -0.001263, 0.001125, 0.0, -0.001545, 0.001125, 0.0, -0.001733, 0.001031, 0.0, -0.001733, -0.0002858, 0.0, -0.001733, -0.002637, 0.0, -0.001639, -0.002825, 0.0, -0.0005103, -0.002825, 0.0, 0.001465, -0.002825, 0.0, 0.001653, -0.002731, 0.0, 0.001653, -0.001414, 0.0, 0.001653, 0.0009369, 0.0, 0.001559, 0.001125, 0.0, 0.001277, 0.001125, 0.0, 0.001089, 0.00116, 0.0, 0.001089, 0.001234, 0.0, 0.001082, 0.001361, 0.0, 0.0009112, 0.001605, 0.0, 0.000648, 0.001681, 0.0, 0.0006421, 0.001689, 0.0, 0.0001688, 0.001689, 0.0, -0.0007543, 0.001689, 0.0])
for _p, _l, _r in zip(_sp.bezier_points, ['FREE', 'FREE', 'FREE', 'VECTOR', 'VECTOR', 'VECTOR', 'VECTOR', 'VECTOR', 'VECTOR', 'VECTOR', 'VECTOR', 'VECTOR', 'VECTOR', 'VECTOR', 'VECTOR', 'VECTOR', 'VECTOR', 'VECTOR', 'VECTOR', 'FREE', 'FREE', 'VECTOR', 'VECTOR', 'VECTOR'], ['FREE', 'FREE', 'FREE', 'VECTOR', 'VECTOR', 'VECTOR', 'VECTOR', 'VECTOR', 'VECTOR', 'VECTOR', 'VECTOR', 'VECTOR', 'VECTOR', 'VECTOR', 'VECTOR', 'VECTOR', 'VECTOR', 'VECTOR', 'FREE', 'FREE', 'FREE', 'VECTOR', 'VECTOR', 'VECTOR']): _p.handle_left_type = _l; _p.handle_right_type = _r
_sp.use_cyclic_u = True
_sp = cu_path3737_004.splines.new('BEZIER'); _sp.bezier_points.add(11)
_sp.bezier_points.foreach_set('co', [-0.0006044, 0.001125, 0.0, 0.0005245, 0.001125, 0.0, 0.0005245, 0.0008429, 0.0, 0.0005245, 0.0005607, 0.0, 0.0008067, 0.0005607, 0.0, 0.001089, 0.0005607, 0.0, 0.001089, -0.002261, 0.0, -0.001169, -0.002261, 0.0, -0.001169, 0.0005607, 0.0, -0.0008866, 0.0005607, 0.0, -0.0006044, 0.0005607, 0.0, -0.0006044, 0.0008429, 0.0])
_sp.bezier_points.foreach_set('handle_left', [-0.0006044, 0.001031, 0.0, 0.0001482, 0.001125, 0.0, 0.0005245, 0.0009369, 0.0, 0.0005245, 0.0006548, 0.0, 0.0007127, 0.0005607, 0.0, 0.0009949, 0.0005607, 0.0, 0.001089, -0.00132, 0.0, -0.0004163, -0.002261, 0.0, -0.001169, -0.0003799, 0.0, -0.0009807, 0.0005607, 0.0, -0.0006985, 0.0005607, 0.0, -0.0006044, 0.0007488, 0.0])
_sp.bezier_points.foreach_set('handle_right', [-0.0002281, 0.001125, 0.0, 0.0005245, 0.001031, 0.0, 0.0005245, 0.0007488, 0.0, 0.0006186, 0.0005607, 0.0, 0.0009008, 0.0005607, 0.0, 0.001089, -0.0003799, 0.0, 0.0003363, -0.002261, 0.0, -0.001169, -0.00132, 0.0, -0.001075, 0.0005607, 0.0, -0.0007926, 0.0005607, 0.0, -0.0006044, 0.0006548, 0.0, -0.0006044, 0.0009369, 0.0])
for _p, _l, _r in zip(_sp.bezier_points, ['VECTOR', 'VECTOR', 'VECTOR', 'VECTOR', 'VECTOR', 'VECTOR', 'VECTOR', 'VECTOR', 'VECTOR', 'VECTOR', 'VECTOR', 'VECTOR'], ['VECTOR', 'VECTOR', 'VECTOR', 'VECTOR', 'VECTOR', 'VECTOR', 'VECTOR', 'VECTOR', 'VECTOR', 'VECTOR', 'VECTOR', 'VECTOR']): _p.handle_left_type = _l; _p.handle_right_type = _r
_sp.use_cyclic_u = True
_sp = cu_path3737_004.splines.new('BEZIER'); _sp.bezier_points.add(3)
_sp.bezier_points.foreach_set('co', [-0.0008866, -0.001414, 0.0, -0.0008866, -0.001979, 0.0, 0.0008068, -0.001979, 0.0, 0.0008068, -0.001414, 0.0])
_sp.bezier_points.foreach_set('handle_left', [-0.0003221, -0.001414, 0.0, -0.0008866, -0.001791, 0.0, 0.0002423, -0.001979, 0.0, 0.0008068, -0.001603, 0.0])
_sp.bezier_points.foreach_set('handle_right', [-0.0008866, -0.001603, 0.0, -0.0003221, -0.001979, 0.0, 0.0008068, -0.001791, 0.0, 0.0002423, -0.001414, 0.0])
for _p, _l, _r in zip(_sp.bezier_points, ['VECTOR', 'VECTOR', 'VECTOR', 'VECTOR'], ['VECTOR', 'VECTOR', 'VECTOR', 'VECTOR']): _p.handle_left_type = _l; _p.handle_right_type = _r
_sp.use_cyclic_u = True
_sp = cu_path3737_004.splines.new('BEZIER'); _sp.bezier_points.add(3)
_sp.bezier_points.foreach_set('co', [-0.0008866, -0.000568, 0.0, -0.0008866, -0.001132, 0.0, 0.0008068, -0.001132, 0.0, 0.0008068, -0.000568, 0.0])
_sp.bezier_points.foreach_set('handle_left', [-0.0003221, -0.000568, 0.0, -0.0008866, -0.0009442, 0.0, 0.0002423, -0.001132, 0.0, 0.0008068, -0.0007561, 0.0])
_sp.bezier_points.foreach_set('handle_right', [-0.0008866, -0.0007561, 0.0, -0.0003221, -0.001132, 0.0, 0.0008068, -0.0009442, 0.0, 0.0002423, -0.000568, 0.0])
for _p, _l, _r in zip(_sp.bezier_points, ['VECTOR', 'VECTOR', 'VECTOR', 'VECTOR'], ['VECTOR', 'VECTOR', 'VECTOR', 'VECTOR']): _p.handle_left_type = _l; _p.handle_right_type = _r
_sp.use_cyclic_u = True
cu_path3737_004.materials.append(mat_icon_normal_004)
cu_path3737_004.use_path_clamp = True
cu_path3737_004.bevel_resolution = 0
cu_path3737_004.fill_mode = 'BOTH'
cu_path6297_6_004 = bpy.data.curves.new('path6297-6.004', 'CURVE')
cu_path6297_6_004.dimensions = '2D'
_sp = cu_path6297_6_004.splines.new('BEZIER'); _sp.bezier_points.add(6)
_sp.bezier_points.foreach_set('co', [0.0001761, 5.821e-07, 0.0, -0.0001061, 0.0008471, 0.0, -0.0003883, 0.0008471, 0.0, -0.0003883, 5.821e-07, 0.0, -0.0003883, -0.0001052, 0.0, -0.0003883, -0.0008459, 0.0, -0.0001061, -0.0008459, 0.0])
_sp.bezier_points.foreach_set('handle_left', [0.0001761, -0.0003542, 0.0, 8.818e-05, 0.0006258, 0.0, -0.0002942, 0.0008471, 0.0, -0.0003883, 0.0002828, 0.0, -0.0003883, -6.996e-05, 0.0, -0.0003883, -0.000599, 0.0, -0.0002002, -0.0008459, 0.0])
_sp.bezier_points.foreach_set('handle_right', [0.0001761, 0.0003554, 0.0, -0.0001061, 0.0008471, 0.0, -0.0003883, 0.0005649, 0.0, -0.0003883, -3.469e-05, 0.0, -0.0003883, -0.0003521, 0.0, -0.0002942, -0.0008459, 0.0, 8.358e-05, -0.0006098, 0.0])
for _p, _l, _r in zip(_sp.bezier_points, ['FREE', 'FREE', 'VECTOR', 'VECTOR', 'VECTOR', 'VECTOR', 'VECTOR'], ['FREE', 'FREE', 'VECTOR', 'VECTOR', 'VECTOR', 'VECTOR', 'FREE']): _p.handle_left_type = _l; _p.handle_right_type = _r
_sp.use_cyclic_u = True
_sp = cu_path6297_6_004.splines.new('BEZIER'); _sp.bezier_points.add(7)
_sp.bezier_points.foreach_set('co', [0.001023, 5.821e-07, 0.0, 0.0004584, 0.001411, 0.0, 0.0001761, 0.001411, 0.0, 0.0001761, 0.0008471, 0.0, 0.0004584, 5.821e-07, 0.0, 0.0001761, -0.0008459, 0.0, 0.0001761, -0.00141, 0.0, 0.0004584, -0.00141, 0.0])
_sp.bezier_points.foreach_set('handle_left', [0.001023, -0.0005995, 0.0, 0.0008143, 0.001135, 0.0, 0.0002702, 0.001411, 0.0, 0.0001761, 0.001035, 0.0, 0.0004584, 0.0003508, 0.0, 0.0003473, -0.0006257, 0.0, 0.0001761, -0.001222, 0.0, 0.0003643, -0.00141, 0.0])
_sp.bezier_points.foreach_set('handle_right', [0.001023, 0.0006119, 0.0, 0.0004584, 0.001411, 0.0, 0.0001761, 0.001223, 0.0, 0.0003473, 0.0006245, 0.0, 0.0004584, -0.0003496, 0.0, 0.0001761, -0.0008459, 0.0, 0.0002702, -0.00141, 0.0, 0.0008035, -0.00113, 0.0])
for _p, _l, _r in zip(_sp.bezier_points, ['FREE', 'FREE', 'VECTOR', 'VECTOR', 'FREE', 'FREE', 'VECTOR', 'VECTOR'], ['FREE', 'FREE', 'VECTOR', 'FREE', 'FREE', 'FREE', 'VECTOR', 'FREE']): _p.handle_left_type = _l; _p.handle_right_type = _r
_sp.use_cyclic_u = True
_sp = cu_path6297_6_004.splines.new('BEZIER'); _sp.bezier_points.add(7)
_sp.bezier_points.foreach_set('co', [0.00187, 5.821e-07, 0.0, 0.00114, 0.001976, 0.0, 0.0007406, 0.001976, 0.0, 0.0007406, 0.001558, 0.0, 0.001305, 5.821e-07, 0.0, 0.0007406, -0.001557, 0.0, 0.0007406, -0.001975, 0.0, 0.00113, -0.001975, 0.0])
_sp.bezier_points.foreach_set('handle_left', [0.00187, -0.0007935, 0.0, 0.001587, 0.00146, 0.0, 0.0008737, 0.001976, 0.0, 0.0007406, 0.001697, 0.0, 0.001305, 0.0006495, 0.0, 0.001085, -0.001128, 0.0, 0.0007406, -0.001835, 0.0, 0.001, -0.001975, 0.0])
_sp.bezier_points.foreach_set('handle_right', [0.00187, 0.0007947, 0.0, 0.00114, 0.001976, 0.0, 0.0007406, 0.001836, 0.0, 0.001098, 0.001129, 0.0, 0.001305, -0.0006484, 0.0, 0.0007406, -0.001557, 0.0, 0.0008705, -0.001975, 0.0, 0.001544, -0.001512, 0.0])
for _p, _l, _r in zip(_sp.bezier_points, ['FREE', 'FREE', 'VECTOR', 'VECTOR', 'FREE', 'FREE', 'VECTOR', 'VECTOR'], ['FREE', 'FREE', 'VECTOR', 'FREE', 'FREE', 'FREE', 'VECTOR', 'FREE']): _p.handle_left_type = _l; _p.handle_right_type = _r
_sp.use_cyclic_u = True
_sp = cu_path6297_6_004.splines.new('BEZIER'); _sp.bezier_points.add(7)
_sp.bezier_points.foreach_set('co', [-0.002364, 0.0008471, 0.0, -0.001663, 0.0008471, 0.0, -0.0008249, 0.001694, 0.0, -0.0006705, 0.001689, 0.0, -0.0006705, -0.001697, 0.0, -0.0008047, -0.001697, 0.0, -0.001663, -0.0008459, 0.0, -0.002364, -0.0008459, 0.0])
_sp.bezier_points.foreach_set('handle_left', [-0.002364, 0.0002828, 0.0, -0.001896, 0.0008471, 0.0, -0.001104, 0.001411, 0.0, -0.000722, 0.001691, 0.0, -0.0006705, -0.0005681, 0.0, -0.00076, -0.001697, 0.0, -0.001377, -0.00113, 0.0, -0.00213, -0.0008459, 0.0])
_sp.bezier_points.foreach_set('handle_right', [-0.00213, 0.0008471, 0.0, -0.001383, 0.001129, 0.0, -0.0007734, 0.001692, 0.0, -0.0006705, 0.0005606, 0.0, -0.0007153, -0.001697, 0.0, -0.001091, -0.001413, 0.0, -0.001896, -0.0008459, 0.0, -0.002364, -0.0002815, 0.0])
for _p, _l, _r in zip(_sp.bezier_points, ['VECTOR', 'VECTOR', 'VECTOR', 'VECTOR', 'VECTOR', 'VECTOR', 'VECTOR', 'VECTOR'], ['VECTOR', 'VECTOR', 'VECTOR', 'VECTOR', 'VECTOR', 'VECTOR', 'VECTOR', 'VECTOR']): _p.handle_left_type = _l; _p.handle_right_type = _r
_sp.use_cyclic_u = True
cu_path6297_6_004.materials.append(mat_icon_normal_004)
cu_path6297_6_004.use_path_clamp = True
cu_path6297_6_004.bevel_resolution = 0
cu_path6297_6_004.fill_mode = 'BOTH'
cu_path3850_004 = bpy.data.curves.new('path3850.004', 'CURVE')
cu_path3850_004.dimensions = '2D'
_sp = cu_path3850_004.splines.new('BEZIER'); _sp.bezier_points.add(3)
_sp.bezier_points.foreach_set('co', [3.765e-05, 0.002472, 0.0, -0.00222, 0.0002142, 0.0, 3.765e-05, -0.002043, 0.0, 0.002295, 0.0002142, 0.0])
_sp.bezier_points.foreach_set('handle_left', [0.001285, 0.002472, 0.0, -0.00222, 0.001461, 0.0, -0.001209, -0.002043, 0.0, 0.002295, -0.001033, 0.0])
_sp.bezier_points.foreach_set('handle_right', [-0.001209, 0.002472, 0.0, -0.00222, -0.001033, 0.0, 0.001285, -0.002043, 0.0, 0.002295, 0.001461, 0.0])
_sp.use_cyclic_u = True
_sp = cu_path3850_004.splines.new('BEZIER'); _sp.bezier_points.add(3)
_sp.bezier_points.foreach_set('co', [3.765e-05, 0.001923, 0.0, 0.0006106, 0.00135, 0.0, 3.765e-05, 0.0007776, 0.0, -0.0005353, 0.00135, 0.0])
_sp.bezier_points.foreach_set('handle_left', [-0.0002788, 0.001923, 0.0, 0.0006106, 0.001667, 0.0, 0.0003541, 0.0007776, 0.0, -0.0005353, 0.001034, 0.0])
_sp.bezier_points.foreach_set('handle_right', [0.0003541, 0.001923, 0.0, 0.0006106, 0.001034, 0.0, -0.0002788, 0.0007776, 0.0, -0.0005353, 0.001667, 0.0])
_sp.use_cyclic_u = True
_sp = cu_path3850_004.splines.new('BEZIER'); _sp.bezier_points.add(22)
_sp.bezier_points.foreach_set('co', [-0.001316, 0.0007606, 0.0, 0.001399, 0.0007574, 0.0, 0.00152, 0.0006378, 0.0, 0.00152, 0.0005789, 0.0, 0.001454, 0.0004976, 0.0, 0.0006112, 0.0003345, 0.0, 0.0006112, -0.0002611, 0.0, 0.0009936, -0.001363, 0.0, 0.0009488, -0.001445, 0.0, 0.0008003, -0.001447, 0.0, 0.000702, -0.001387, 0.0, 0.0001173, -0.0003732, 0.0, -8.723e-06, -0.0003734, 0.0, -0.0006209, -0.001385, 0.0, -0.0007212, -0.001448, 0.0, -0.0008822, -0.001446, 0.0, -0.0009275, -0.001386, 0.0, -0.0005359, -0.000261, 0.0, -0.0005359, 0.0003347, 0.0, -0.001352, 0.0004912, 0.0, -0.001445, 0.0005743, 0.0, -0.001445, 0.0006357, 0.0, -0.001316, 0.0007608, 0.0])
_sp.bezier_points.foreach_set('handle_left', [-0.001316, 0.0007606, 0.0, 0.0004936, 0.000765, 0.0, 0.00152, 0.0007597, 0.0, 0.00152, 0.0005985, 0.0, 0.001454, 0.0004976, 0.0, 0.0008921, 0.0003889, 0.0, 0.0006112, -6.258e-05, 0.0, 0.0008661, -0.000996, 0.0, 0.0009488, -0.001445, 0.0, 0.0008498, -0.001446, 0.0, 0.000702, -0.001387, 0.0, 0.0003122, -0.000711, 0.0, 5.065e-05, -0.0002491, 0.0, -0.0004168, -0.001048, 0.0, -0.0007212, -0.001448, 0.0, -0.0008285, -0.001446, 0.0, -0.000941, -0.001444, 0.0, -0.0006664, -0.0006361, 0.0, -0.0005359, 0.0001361, 0.0, -0.00108, 0.000439, 0.0, -0.001445, 0.0005743, 0.0, -0.001445, 0.0006152, 0.0, -0.001448, 0.0007608, 0.0])
_sp.bezier_points.foreach_set('handle_right', [-0.0004113, 0.0007736, 0.0, 0.001399, 0.0007574, 0.0, 0.00152, 0.0006378, 0.0, 0.00152, 0.0005152, 0.0, 0.001454, 0.0004976, 0.0, 0.0006112, 0.000136, 0.0, 0.0007387, -0.0006286, 0.0, 0.001032, -0.001427, 0.0, 0.0009488, -0.001445, 0.0, 0.0007288, -0.001447, 0.0, 0.000702, -0.001387, 0.0, 5.457e-05, -0.0002309, 0.0, -8.723e-06, -0.0003734, 0.0, -0.0006413, -0.001447, 0.0, -0.0007212, -0.001448, 0.0, -0.0008822, -0.001446, 0.0, -0.0009275, -0.001386, 0.0, -0.0005359, -6.242e-05, 0.0, -0.000808, 0.0003868, 0.0, -0.001418, 0.0005134, 0.0, -0.001445, 0.0005743, 0.0, -0.001445, 0.0006357, 0.0, -0.001316, 0.0007608, 0.0])
for _p, _l, _r in zip(_sp.bezier_points, ['FREE', 'FREE', 'FREE', 'VECTOR', 'FREE', 'VECTOR', 'VECTOR', 'VECTOR', 'FREE', 'VECTOR', 'FREE', 'VECTOR', 'FREE', 'VECTOR', 'FREE', 'VECTOR', 'FREE', 'VECTOR', 'VECTOR', 'VECTOR', 'FREE', 'VECTOR', 'FREE'], ['FREE', 'FREE', 'FREE', 'FREE', 'FREE', 'VECTOR', 'VECTOR', 'FREE', 'FREE', 'FREE', 'FREE', 'FREE', 'FREE', 'FREE', 'FREE', 'FREE', 'FREE', 'VECTOR', 'VECTOR', 'FREE', 'FREE', 'FREE', 'FREE']): _p.handle_left_type = _l; _p.handle_right_type = _r
_sp.use_cyclic_u = True
cu_path3850_004.materials.append(mat_icon_normal_004)
cu_path3850_004.use_path_clamp = True
cu_path3850_004.bevel_resolution = 0
cu_path3850_004.fill_mode = 'BOTH'
txt_text_013 = bpy.data.curves.new('Text.013', 'FONT')
txt_text_013.dimensions = '2D'
txt_text_013.body = 'en'
txt_text_013.materials.append(mat_top_bar_white_004)
txt_text_013.use_path_clamp = True
txt_text_013.bevel_resolution = 0
txt_text_013.align_x = 'RIGHT'
txt_text_014 = bpy.data.curves.new('Text.014', 'FONT')
txt_text_014.dimensions = '2D'
txt_text_014.body = 'Mon 20:00'
txt_text_014.materials.append(mat_top_bar_white_004)
txt_text_014.use_path_clamp = True
txt_text_014.bevel_resolution = 0
txt_text_014.align_x = 'CENTER'
txt_text_015 = bpy.data.curves.new('Text.015', 'FONT')
txt_text_015.dimensions = '2D'
txt_text_015.body = 'Activities'
txt_text_015.materials.append(mat_top_bar_white_004)
txt_text_015.use_path_clamp = True
txt_text_015.bevel_resolution = 0

# ---- objects
ob_cage = bpy.data.objects.new('cage', me_cube)
ob_plane_179 = bpy.data.objects.new('Plane.179', me_plane_261)
ob_plane_177 = bpy.data.objects.new('Plane.177', me_plane_248)
ob_cursor = bpy.data.objects.new('cursor', me_plane_247)
ob_scrollbar = bpy.data.objects.new('scrollbar', me_plane_265)
ob_app_grid = bpy.data.objects.new('app grid', me_plane_262)
ob_plane_142 = bpy.data.objects.new('Plane.142', me_plane_213)
ob_circle_001 = bpy.data.objects.new('Circle.001', me_circle_001)
ob_plane_143 = bpy.data.objects.new('Plane.143', me_plane_214)
ob_plane_144 = bpy.data.objects.new('Plane.144', me_plane_215)
ob_plane_145 = bpy.data.objects.new('Plane.145', me_plane_216)
ob_plane_146 = bpy.data.objects.new('Plane.146', me_plane_217)
ob_plane_147 = bpy.data.objects.new('Plane.147', me_plane_218)
ob_plane_148 = bpy.data.objects.new('Plane.148', me_plane_219)
ob_plane_149 = bpy.data.objects.new('Plane.149', me_plane_220)
ob_plane_150 = bpy.data.objects.new('Plane.150', me_plane_221)
ob_plane_151 = bpy.data.objects.new('Plane.151', me_plane_222)
ob_plane_152 = bpy.data.objects.new('Plane.152', me_plane_223)
ob_plane_153 = bpy.data.objects.new('Plane.153', me_plane_224)
ob_plane_154 = bpy.data.objects.new('Plane.154', me_plane_225)
ob_plane_155 = bpy.data.objects.new('Plane.155', me_plane_226)
ob_plane_156 = bpy.data.objects.new('Plane.156', me_plane_227)
ob_plane_157 = bpy.data.objects.new('Plane.157', me_plane_228)
ob_plane_160 = bpy.data.objects.new('Plane.160', me_plane_231)
ob_curve_021 = bpy.data.objects.new('Curve.021', cu_path27918_006)
ob_curve_022 = bpy.data.objects.new('Curve.022', cu_path27918_007)
ob_text_012 = bpy.data.objects.new('Text.012', txt_text_012)
ob_plane_161 = bpy.data.objects.new('Plane.161', me_plane_232)
ob_plane_162 = bpy.data.objects.new('Plane.162', me_plane_233)
ob_plane_163 = bpy.data.objects.new('Plane.163', me_plane_234)
ob_plane_164 = bpy.data.objects.new('Plane.164', me_plane_235)
ob_plane_170 = bpy.data.objects.new('Plane.170', me_plane_241)
ob_plane_171 = bpy.data.objects.new('Plane.171', me_plane_242)
ob_day_004 = bpy.data.objects.new('day.004', me_day_004)
ob_camera_004 = bpy.data.objects.new('Camera.004', cam_camera_004)
ob_plane_172 = bpy.data.objects.new('Plane.172', me_plane_243)
ob_curve_023 = bpy.data.objects.new('Curve.023', cu_path3869_2_004)
ob_curve_024 = bpy.data.objects.new('Curve.024', cu_path3737_004)
ob_curve_025 = bpy.data.objects.new('Curve.025', cu_path6297_6_004)
ob_plane_173 = bpy.data.objects.new('Plane.173', me_plane_244)
ob_curve_026 = bpy.data.objects.new('Curve.026', cu_path3850_004)
ob_plane_174 = bpy.data.objects.new('Plane.174', me_plane_245)
ob_text_013 = bpy.data.objects.new('Text.013', txt_text_013)
ob_plane_175 = bpy.data.objects.new('Plane.175', me_plane_246)
ob_text_014 = bpy.data.objects.new('Text.014', txt_text_014)
ob_text_015 = bpy.data.objects.new('Text.015', txt_text_015)
ob_plane_178 = bpy.data.objects.new('Plane.178', me_plane_260)

# ---- transforms, parenting, visibility, modifiers, constraints
ob_cage.location = (-0.005904, -0.4226, 0.1351)
ob_cage.scale = (2.432, 0.8984, 0.2335)
ob_cage.visible_camera = False
ob_cage.lineart.crease_threshold = 0.0
ob_plane_179.parent = ob_plane_178
ob_plane_179.matrix_parent_inverse = Matrix(((0.5103, 0.0, 0.0, -0.002875), (0.0, 1.0, 0.0, 0.4089), (0.0, 0.0, 1.0, -0.09808), (0.0, 0.0, 0.0, 1.0)))
ob_plane_179.location = (-0.01521, -0.3574, 0.0)
ob_plane_179.scale = (0.1895, 0.1895, 0.1895)
ob_plane_179.hide_render = True
ob_plane_179.lineart.crease_threshold = 0.0
ob_plane_177.location = (0.005634, -0.4211, 0.1852)
ob_plane_177.scale = (2.373, 1.0, 1.0)
ob_plane_177.lineart.crease_threshold = 0.0
_m = ob_plane_177.modifiers.new('Subsurf', 'SUBSURF')
_m.uv_smooth = 'PRESERVE_CORNERS'
_m.quality = 2
_m.levels = 2
_m.show_only_control_edges = False
ob_cursor.location = (2.264, 0.338, 0.2954)
ob_cursor.scale = (0.06022, 0.06022, 0.06022)
ob_cursor.lineart.crease_threshold = 0.0
ob_scrollbar.parent = ob_plane_177
ob_scrollbar.matrix_parent_inverse = Matrix(((0.4215, 0.0, 0.0, -0.002374), (0.0, 1.0, 0.0, 0.4211), (0.0, 0.0, 1.0, -0.1852), (0.0, 0.0, 0.0, 1.0)))
ob_scrollbar.location = (2.262, 0.3474, 0.2954)
ob_scrollbar.scale = (0.01841, 0.1096, 0.1096)
ob_scrollbar.lock_location = (True, False, True)
ob_scrollbar.lineart.crease_threshold = 0.0
_m = ob_scrollbar.modifiers.new('Subsurf', 'SUBSURF')
_m.uv_smooth = 'PRESERVE_CORNERS'
_m.quality = 2
_m.levels = 2
_m.show_only_control_edges = False
_c = ob_scrollbar.constraints.new('LIMIT_LOCATION'); _c.name = 'Limit Location'
_c.active = False
_c.use_min_y = True
_c.use_max_y = True
_c.min_y = -1.114
_c.max_y = 0.386
_c = ob_scrollbar.constraints.new('COPY_LOCATION'); _c.name = 'Copy Location'
_c.owner_space = 'LOCAL'
_c.target_space = 'LOCAL'
_c.influence = 0.0
_c.target = ob_cursor
_c.use_x = False
_c.use_z = False
ob_app_grid.parent = ob_plane_177
ob_app_grid.matrix_parent_inverse = Matrix(((0.4215, 0.0, 0.0, -0.002374), (0.0, 1.0, 0.0, 1.816), (0.0, 0.0, 1.0, -0.1852), (0.0, 0.0, 0.0, 1.0)))
ob_app_grid.location = (1.917, -2.272, 0.212)
ob_app_grid.scale = (0.1785, 0.1785, 0.1785)
ob_app_grid.lineart.crease_threshold = 0.0
_m = ob_app_grid.modifiers.new('Boolean', 'BOOLEAN')
_m.object = ob_cage
_m.operation = 'INTERSECT'
_m.solver = 'FAST'
_c = ob_app_grid.constraints.new('TRANSFORM'); _c.name = 'Transformation'
_c.owner_space = 'LOCAL'
_c.target_space = 'LOCAL'
_c.target = ob_scrollbar
_c.use_motion_extrapolate = True
_c.from_min_y = 0.386
_c.to_min_y = -1.55
_c.from_min_x_scale = 0.0
_c.from_min_y_scale = 0.0
_c.from_min_z_scale = 0.0
_c.from_max_x_scale = 0.0
_c.from_max_y_scale = 0.0
_c.from_max_z_scale = 0.0
_c.to_min_x_scale = 0.0
_c.to_min_y_scale = 0.0
_c.to_min_z_scale = 0.0
_c.to_max_x_scale = 0.0
_c.to_max_y_scale = 0.0
_c.to_max_z_scale = 0.0
ob_plane_142.location = (-1.235, -0.3915, 0.09808)
ob_plane_142.scale = (0.1895, 0.1895, 0.1895)
ob_plane_142.lineart.crease_threshold = 0.0
ob_circle_001.location = (0.005634, -1.702, 0.09808)
ob_circle_001.scale = (0.1214, 0.1214, 0.1214)
ob_circle_001.lineart.crease_threshold = 0.0
ob_plane_143.location = (2.042, -0.3915, 0.09808)
ob_plane_143.scale = (0.1895, 0.1895, 0.1895)
ob_plane_143.lineart.crease_threshold = 0.0
ob_plane_144.location = (2.042, -1.015, 0.09808)
ob_plane_144.scale = (0.1895, 0.1895, 0.1895)
ob_plane_144.lineart.crease_threshold = 0.0
ob_plane_145.location = (2.042, 0.2508, 0.09808)
ob_plane_145.scale = (0.1895, 0.1895, 0.1895)
ob_plane_145.lineart.crease_threshold = 0.0
ob_plane_146.location = (0.4037, -0.3915, 0.09808)
ob_plane_146.scale = (0.1895, 0.1895, 0.1895)
ob_plane_146.lineart.crease_threshold = 0.0
ob_plane_147.location = (0.4037, 0.2508, 0.09808)
ob_plane_147.scale = (0.1895, 0.1895, 0.1895)
ob_plane_147.lineart.crease_threshold = 0.0
ob_plane_148.location = (-0.4155, -0.3915, 0.09808)
ob_plane_148.scale = (0.1895, 0.1895, 0.1895)
ob_plane_148.lineart.crease_threshold = 0.0
ob_plane_149.location = (-0.4155, -1.015, 0.09808)
ob_plane_149.scale = (0.1895, 0.1895, 0.1895)
ob_plane_149.lineart.crease_threshold = 0.0
ob_plane_150.location = (1.223, -0.3915, 0.09808)
ob_plane_150.scale = (0.1895, 0.1895, 0.1895)
ob_plane_150.lineart.crease_threshold = 0.0
ob_plane_151.location = (-2.054, -0.3915, 0.09808)
ob_plane_151.scale = (0.1895, 0.1895, 0.1895)
ob_plane_151.lineart.crease_threshold = 0.0
ob_plane_152.location = (-0.4155, 0.2508, 0.09808)
ob_plane_152.scale = (0.1895, 0.1895, 0.1895)
ob_plane_152.lineart.crease_threshold = 0.0
ob_plane_153.location = (-1.235, -1.015, 0.09808)
ob_plane_153.scale = (0.1895, 0.1895, 0.1895)
ob_plane_153.lineart.crease_threshold = 0.0
ob_plane_154.location = (1.223, -1.015, 0.09808)
ob_plane_154.scale = (0.1895, 0.1895, 0.1895)
ob_plane_154.lineart.crease_threshold = 0.0
ob_plane_155.location = (1.223, 0.2508, 0.09808)
ob_plane_155.scale = (0.1895, 0.1895, 0.1895)
ob_plane_155.lineart.crease_threshold = 0.0
ob_plane_156.location = (-2.054, -1.015, 0.09808)
ob_plane_156.scale = (0.1895, 0.1895, 0.1895)
ob_plane_156.lineart.crease_threshold = 0.0
ob_plane_157.location = (-2.054, 0.2508, 0.09808)
ob_plane_157.scale = (0.1895, 0.1895, 0.1895)
ob_plane_157.lineart.crease_threshold = 0.0
ob_plane_160.location = (0.001378, 0.971, 0.09808)
ob_plane_160.scale = (0.6858, 0.07867, 0.07867)
ob_plane_160.lineart.crease_threshold = 0.0
ob_curve_021.parent = ob_plane_160
ob_curve_021.matrix_parent_inverse = Matrix(((1.458, -2.328e-10, 0.0, -0.00201), (0.0, 12.71, 0.0, -12.34), (0.0, -1.192e-07, 12.71, -1.247), (0.0, 0.0, 0.0, 1.0)))
ob_curve_021.location = (-0.6328, 0.9317, 0.09958)
ob_curve_021.scale = (17.47, 17.47, 17.47)
ob_curve_021.lineart.crease_threshold = 0.0
ob_curve_022.parent = ob_curve_021
ob_curve_022.matrix_parent_inverse = Matrix(((0.05724, 0.0, 0.0, 0.03622), (0.0, 0.05724, 0.0, -0.05333), (0.0, 0.0, 0.05724, -0.0057), (0.0, 0.0, 0.0, 1.0)))
ob_curve_022.location = (-0.6328, 0.9317, 0.09958)
ob_curve_022.scale = (17.47, 17.47, 17.47)
ob_curve_022.lineart.crease_threshold = 0.0
ob_text_012.parent = ob_plane_160
ob_text_012.matrix_parent_inverse = Matrix(((1.458, -2.328e-10, 0.0, -0.00201), (0.0, 12.71, 0.0, -12.34), (0.0, -1.192e-07, 12.71, -1.247), (0.0, 0.0, 0.0, 1.0)))
ob_text_012.location = (-0.5219, 0.9505, 0.1141)
ob_text_012.scale = (0.08452, 0.08452, 0.08452)
ob_text_012.lineart.crease_threshold = 0.0
ob_plane_161.location = (-2.466, 1.181, 0.09808)
ob_plane_161.scale = (0.05935, 0.006202, 0.006202)
ob_plane_161.lineart.crease_threshold = 0.0
ob_plane_162.location = (2.681, -0.4398, 0.1912)
ob_plane_162.scale = (0.07285, 0.04903, 0.04903)
ob_plane_162.lineart.crease_threshold = 0.0
ob_plane_163.location = (2.681, -0.5772, 0.1912)
ob_plane_163.scale = (0.07285, 0.04903, 0.04903)
ob_plane_163.lineart.crease_threshold = 0.0
ob_plane_164.location = (2.681, -0.2961, 0.1912)
ob_plane_164.scale = (0.07285, 0.04903, 0.04903)
ob_plane_164.lineart.crease_threshold = 0.0
ob_plane_170.location = (0.02935, -0.3326, 0.03683)
ob_plane_170.scale = (2.988, 1.8, 1.8)
ob_plane_170.lineart.crease_threshold = 0.0
ob_plane_171.location = (-2.465, 1.223, 0.09808)
ob_plane_171.scale = (0.006653, 0.006653, 0.006653)
ob_plane_171.lineart.crease_threshold = 0.0
ob_day_004.location = (0.02935, -0.3326, -1.339e-05)
ob_day_004.scale = (1.384, 1.384, 1.384)
ob_day_004.lineart.crease_threshold = 0.0
ob_camera_004.location = (1.29e-15, -0.3282, 6.312)
ob_camera_004.lock_rotations_4d = False
ob_camera_004.empty_display_type = 'ARROWS'
ob_camera_004.color = (0.0, 0.0, 0.0, 0.0)
ob_camera_004.display_type = 'WIRE'
ob_camera_004.lineart.crease_threshold = 0.0
ob_plane_172.location = (-0.000416, 1.232, 0.07456)
ob_plane_172.scale = (2.006, 0.04664, 0.5945)
ob_plane_172.lineart.crease_threshold = 0.0
_m = ob_plane_172.modifiers.new('Mirror', 'MIRROR')
_m.use_clip = True
ob_curve_023.parent = ob_plane_172
ob_curve_023.matrix_parent_inverse = Matrix(((0.2964, 0.0, 0.0, -0.001731), (0.0, 12.74, 0.0, -25.44), (0.0, 0.0, 1.0, -0.07456), (0.0, 0.0, 0.0, 1.0)))
ob_curve_023.location = (4.574, 2.001, 0.1128)
ob_curve_023.scale = (19.0, 19.0, 19.0)
ob_curve_023.lineart.crease_threshold = 0.0
ob_curve_024.parent = ob_curve_023
ob_curve_024.matrix_parent_inverse = Matrix(((0.05262, 0.0, 0.0, -0.1669), (0.0, 0.05262, 0.0, -0.1049), (0.0, 0.0, 0.05262, -0.005936), (0.0, 0.0, 0.0, 1.0)))
ob_curve_024.location = (2.936, 1.989, 0.1126)
ob_curve_024.scale = (19.68, 19.68, 19.68)
ob_curve_024.lineart.crease_threshold = 0.0
ob_curve_025.parent = ob_curve_023
ob_curve_025.matrix_parent_inverse = Matrix(((0.05262, 0.0, 0.0, -0.1669), (0.0, 0.05262, 0.0, -0.1049), (0.0, 0.0, 0.05262, -0.005936), (0.0, 0.0, 0.0, 1.0)))
ob_curve_025.location = (3.065, 1.979, 0.1124)
ob_curve_025.scale = (21.12, 21.12, 21.12)
ob_curve_025.lineart.crease_threshold = 0.0
ob_plane_173.parent = ob_curve_023
ob_plane_173.matrix_parent_inverse = Matrix(((0.05262, 0.0, 0.0, -0.1669), (0.0, 0.05262, 0.0, -0.1049), (0.0, 0.0, 0.05262, -0.005936), (0.0, 0.0, 0.0, 1.0)))
ob_plane_173.location = (3.281, 1.981, 0.1125)
ob_plane_173.rotation_euler = (1.637e-09, -6.78e-10, -0.7854)
ob_plane_173.scale = (0.01678, 0.01678, 0.01678)
ob_plane_173.hide_render = True
ob_plane_173.lineart.crease_threshold = 0.0
ob_curve_026.parent = ob_plane_172
ob_curve_026.matrix_parent_inverse = Matrix(((0.2964, 0.0, 0.0, -0.001731), (0.0, 12.74, 0.0, -25.44), (0.0, 0.0, 1.0, -0.07456), (0.0, 0.0, 0.0, 1.0)))
ob_curve_026.location = (3.772, 1.981, 0.1114)
ob_curve_026.scale = (19.93, 19.93, 19.93)
ob_curve_026.lineart.crease_threshold = 0.0
ob_plane_174.parent = ob_curve_026
ob_plane_174.matrix_parent_inverse = Matrix(((0.05018, 0.0, 0.0, -0.1237), (0.0, 0.05018, 0.0, -0.09908), (0.0, 0.0, 0.05018, -0.005588), (0.0, 0.0, 0.0, 1.0)))
ob_plane_174.location = (2.572, 1.982, 0.1126)
ob_plane_174.rotation_euler = (0.0, 0.0, -0.7854)
ob_plane_174.scale = (0.01678, 0.01678, 0.01678)
ob_plane_174.hide_render = True
ob_plane_174.lineart.crease_threshold = 0.0
ob_text_013.parent = ob_plane_172
ob_text_013.matrix_parent_inverse = Matrix(((0.2964, 0.0, 0.0, -0.001731), (0.0, 12.74, 0.0, -25.44), (0.0, 0.0, 1.0, -0.07456), (0.0, 0.0, 0.0, 1.0)))
ob_text_013.location = (4.106, 1.964, 0.1141)
ob_text_013.scale = (0.1098, 0.1098, 0.1098)
ob_text_013.lineart.crease_threshold = 0.0
ob_plane_175.parent = ob_text_013
ob_plane_175.matrix_parent_inverse = Matrix(((9.104, 0.0, 0.0, -25.15), (4.768e-07, 9.104, 0.0, -17.82), (2.98e-08, 0.0, 9.104, -1.039), (0.0, 0.0, 0.0, 1.0)))
ob_plane_175.location = (2.805, 1.982, 0.1126)
ob_plane_175.rotation_euler = (0.0, 0.0, -0.7854)
ob_plane_175.scale = (0.01678, 0.01678, 0.01678)
ob_plane_175.hide_render = True
ob_plane_175.lineart.crease_threshold = 0.0
ob_text_014.parent = ob_plane_172
ob_text_014.matrix_parent_inverse = Matrix(((0.2964, 0.0, 0.0, -0.001731), (0.0, 12.74, 0.0, -25.44), (0.0, 0.0, 1.0, -0.07456), (0.0, 0.0, 0.0, 1.0)))
ob_text_014.location = (0.00584, 1.957, 0.1141)
ob_text_014.scale = (0.1098, 0.1098, 0.1098)
ob_text_014.lineart.crease_threshold = 0.0
ob_text_015.parent = ob_plane_172
ob_text_015.matrix_parent_inverse = Matrix(((0.2964, 0.0, 0.0, -0.001731), (0.0, 12.74, 0.0, -25.44), (0.0, 0.0, 1.0, -0.07456), (0.0, 0.0, 0.0, 1.0)))
ob_text_015.location = (-4.706, 1.957, 0.1141)
ob_text_015.scale = (0.1098, 0.1098, 0.1098)
ob_text_015.lineart.crease_threshold = 0.0
ob_plane_178.location = (0.005634, -0.6719, 0.3074)
ob_plane_178.scale = (1.907, 0.9733, 0.9733)
ob_plane_178.color = (0.9069, 0.0, 1.0, 1.0)
ob_plane_178.hide_render = True
ob_plane_178.show_instancer_for_render = False
ob_plane_178.instance_type = 'VERTS'
ob_plane_178.display_type = 'WIRE'
ob_plane_178.show_all_edges = True
ob_plane_178.lineart.crease_threshold = 0.0
_m = ob_plane_178.modifiers.new('Boolean', 'BOOLEAN')
_m.object = ob_cage
_m.operation = 'INTERSECT'
_m.solver = 'FAST'

# ---- collection membership
col_collection_1_003.objects.link(ob_cage)
col_collection_1_003.objects.link(ob_plane_179)
col_collection_1_003.objects.link(ob_plane_177)
col_collection_1_003.objects.link(ob_cursor)
col_collection_1_003.objects.link(ob_scrollbar)
col_collection_1_003.objects.link(ob_app_grid)
col_collection_1_003.objects.link(ob_plane_142)
col_collection_1_003.objects.link(ob_circle_001)
col_collection_1_003.objects.link(ob_plane_143)
col_collection_1_003.objects.link(ob_plane_144)
col_collection_1_003.objects.link(ob_plane_145)
col_collection_1_003.objects.link(ob_plane_146)
col_collection_1_003.objects.link(ob_plane_147)
col_collection_1_003.objects.link(ob_plane_148)
col_collection_1_003.objects.link(ob_plane_149)
col_collection_1_003.objects.link(ob_plane_150)
col_collection_1_003.objects.link(ob_plane_151)
col_collection_1_003.objects.link(ob_plane_152)
col_collection_1_003.objects.link(ob_plane_153)
col_collection_1_003.objects.link(ob_plane_154)
col_collection_1_003.objects.link(ob_plane_155)
col_collection_1_003.objects.link(ob_plane_156)
col_collection_1_003.objects.link(ob_plane_157)
col_collection_1_003.objects.link(ob_plane_160)
col_collection_1_003.objects.link(ob_curve_021)
col_collection_1_003.objects.link(ob_curve_022)
col_collection_1_003.objects.link(ob_text_012)
col_collection_1_003.objects.link(ob_plane_161)
col_collection_1_003.objects.link(ob_plane_162)
col_collection_1_003.objects.link(ob_plane_163)
col_collection_1_003.objects.link(ob_plane_164)
col_collection_1_003.objects.link(ob_plane_170)
col_collection_1_003.objects.link(ob_plane_171)
col_collection_1_003.objects.link(ob_day_004)
col_collection_1_003.objects.link(ob_camera_004)
col_collection_1_003.objects.link(ob_plane_172)
col_collection_1_003.objects.link(ob_curve_023)
col_collection_1_003.objects.link(ob_curve_024)
col_collection_1_003.objects.link(ob_curve_025)
col_collection_1_003.objects.link(ob_plane_173)
col_collection_1_003.objects.link(ob_curve_026)
col_collection_1_003.objects.link(ob_plane_174)
col_collection_1_003.objects.link(ob_text_013)
col_collection_1_003.objects.link(ob_plane_175)
col_collection_1_003.objects.link(ob_text_014)
col_collection_1_003.objects.link(ob_text_015)
col_collection_2_003.objects.link(ob_curve_021)
col_collection_2_003.objects.link(ob_curve_022)
col_collection_3_003.objects.link(ob_curve_021)
col_collection_3_003.objects.link(ob_curve_022)
col_collection_4_003.objects.link(ob_curve_021)
col_collection_4_003.objects.link(ob_curve_022)
col_collection_5_003.objects.link(ob_curve_021)
col_collection_5_003.objects.link(ob_curve_022)
col_collection_6_003.objects.link(ob_curve_021)
col_collection_6_003.objects.link(ob_curve_022)
col_collection_7_003.objects.link(ob_plane_178)
col_collection_7_003.objects.link(ob_curve_021)
col_collection_7_003.objects.link(ob_curve_022)
col_collection_8_003.objects.link(ob_curve_021)
col_collection_8_003.objects.link(ob_curve_022)
col_collection_9_003.objects.link(ob_curve_021)
col_collection_9_003.objects.link(ob_curve_022)
col_collection_10_003.objects.link(ob_curve_021)
col_collection_10_003.objects.link(ob_curve_022)
col_collection_11_003.objects.link(ob_curve_021)
col_collection_11_003.objects.link(ob_curve_022)
col_collection_12_003.objects.link(ob_curve_021)
col_collection_12_003.objects.link(ob_curve_022)
col_collection_13_003.objects.link(ob_curve_021)
col_collection_13_003.objects.link(ob_curve_022)
col_collection_14_003.objects.link(ob_curve_021)
col_collection_14_003.objects.link(ob_curve_022)
col_collection_15_003.objects.link(ob_curve_021)
col_collection_15_003.objects.link(ob_curve_022)
col_collection_16_003.objects.link(ob_curve_021)
col_collection_16_003.objects.link(ob_curve_022)
col_collection_17_003.objects.link(ob_curve_021)
col_collection_17_003.objects.link(ob_curve_022)
col_collection_18_003.objects.link(ob_curve_021)
col_collection_18_003.objects.link(ob_curve_022)
col_collection_19_003.objects.link(ob_curve_021)
col_collection_19_003.objects.link(ob_curve_022)
col_collection_20_003.objects.link(ob_curve_021)
col_collection_20_003.objects.link(ob_curve_022)

# ---- scene / render settings (as saved in the file)
scene.camera = ob_camera_004
scene.frame_start = 1; scene.frame_end = 180; scene.frame_set(99)
scene.render.engine = 'CYCLES'
scene.render.fps = 30
scene.render.dither_intensity = 0.0
scene.render.use_motion_blur = True
scene.cycles.use_denoising = False
scene.cycles.samples = 9
scene.cycles.sampling_pattern = 'TABULATED_SOBOL'
scene.cycles.light_sampling_threshold = 0.0
scene.cycles.use_adaptive_sampling = False
scene.cycles.use_light_tree = False
scene.cycles.caustics_reflective = False
scene.cycles.caustics_refractive = False
scene.cycles.blur_glossy = 0.03
scene.cycles.max_bounces = 2
scene.cycles.diffuse_bounces = 0
scene.cycles.glossy_bounces = 1
scene.cycles.transmission_bounces = 1
scene.cycles.transparent_max_bounces = 4
scene.cycles.sample_clamp_indirect = 0.0
scene.view_settings.view_transform = 'Standard'
bpy.context.view_layer.update()
